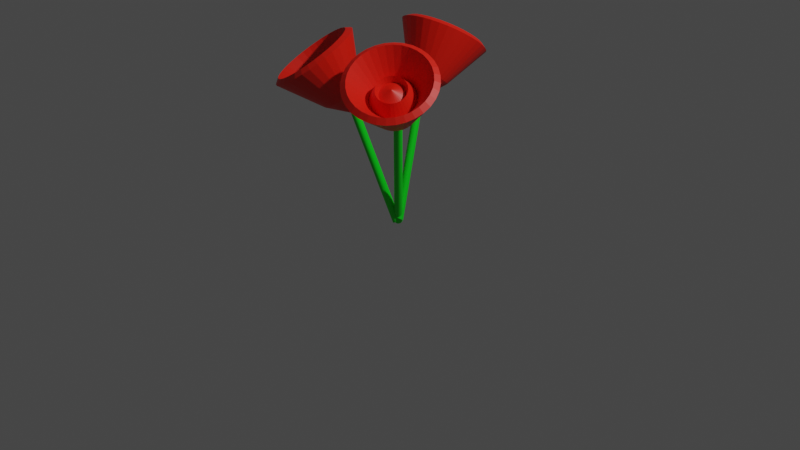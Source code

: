 # Source: FlowerOne.blend  (saved by Blender 2.82.7; exported with 4.5.12 LTS)
import bpy
from mathutils import Matrix  # noqa: F401  (used for matrix-valued properties, if any)

bpy.ops.wm.read_factory_settings(use_empty=True)
scene = bpy.context.scene
scene.name = 'Scene'

# ---- collections
col_collection = bpy.data.collections.new('Collection'); scene.collection.children.link(col_collection)

# ---- materials (node trees are filled in below, after node groups)
mat_material_001 = bpy.data.materials.new('Material.001')
mat_material_001.use_transparent_shadow = False
mat_material_002 = bpy.data.materials.new('Material.002')
mat_material_002.use_transparent_shadow = False

# ---- material node trees
mat_material_001.use_nodes = True; mat_material_001.node_tree.nodes.clear()
_N = mat_material_001.node_tree.nodes; _L = mat_material_001.node_tree.links
n0 = _N.new('ShaderNodeOutputMaterial'); n0.name = 'Material Output'; n0.location = (300, 300)
n1 = _N.new('ShaderNodeBsdfPrincipled'); n1.name = 'Principled BSDF'; n1.location = (10, 300)
n1.distribution = 'GGX'
n1.subsurface_method = 'BURLEY'
n1.inputs[0].default_value = (0.8, 0.009925, 0.000532, 1.0)
n1.inputs[3].default_value = 1.45
n1.inputs[27].default_value = (0.0, 0.0, 0.0, 1.0)
n1.inputs[28].default_value = 1.0
_L.new(n1.outputs[0], n0.inputs[0])
n0.is_active_output = True
mat_material_002.use_nodes = True; mat_material_002.node_tree.nodes.clear()
_N = mat_material_002.node_tree.nodes; _L = mat_material_002.node_tree.links
n0 = _N.new('ShaderNodeOutputMaterial'); n0.name = 'Material Output'; n0.location = (300, 300)
n1 = _N.new('ShaderNodeBsdfPrincipled'); n1.name = 'Principled BSDF'; n1.location = (10, 300)
n1.distribution = 'GGX'
n1.subsurface_method = 'BURLEY'
n1.inputs[0].default_value = (0.0, 0.8, 0.01043, 1.0)
n1.inputs[3].default_value = 1.45
n1.inputs[27].default_value = (0.0, 0.0, 0.0, 1.0)
n1.inputs[28].default_value = 1.0
_L.new(n1.outputs[0], n0.inputs[0])
n0.is_active_output = True

# ---- world
world_world = bpy.data.worlds.new('World'); scene.world = world_world
world_world.use_nodes = True; world_world.node_tree.nodes.clear()
_N = world_world.node_tree.nodes; _L = world_world.node_tree.links
n0 = _N.new('ShaderNodeOutputWorld'); n0.name = 'World Output'; n0.location = (300, 300)
n1 = _N.new('ShaderNodeBackground'); n1.name = 'Background'; n1.location = (10, 300)
n1.inputs[0].default_value = (0.05088, 0.05088, 0.05088, 1.0)
_L.new(n1.outputs[0], n0.inputs[0])
n0.is_active_output = True
world_world.color = (0.05088, 0.05088, 0.05088)
world_world.use_sun_shadow = False
world_world.sun_shadow_jitter_overblur = 0.0

# ---- cameras
cam_camera = bpy.data.cameras.new('Camera')
cam_camera.clip_end = 100.0
cam_camera.ortho_scale = 7.314

# ---- lights
light_light = bpy.data.lights.new('Light', 'POINT')
light_light.transmission_factor = 0.0
light_light.energy = 1000.0
light_light.shadow_soft_size = 0.1
light_light.shadow_maximum_resolution = 0.006
light_light.use_absolute_resolution = True

# ---- meshes
me_cylinder_001 = bpy.data.meshes.new('Cylinder.001')
me_cylinder_001.from_pydata([(0.1398, -1.087, 1.758), (0.3665, 0.05222, 1.897), (0.1397, 0.07455, 1.897), (0.5844, -0.0139, 1.897), (0.7853, -0.1213, 1.897), (0.9614, -0.2658, 1.897), (1.106, -0.4419, 1.897), (1.213, -0.6428, 1.897), (1.279, -0.8608, 1.897), (1.302, -1.087, 1.897), (1.279, -1.314, 1.897), (1.213, -1.532, 1.897), (1.106, -1.733, 1.897), (0.9614, -1.909, 1.897), (0.7853, -2.054, 1.897), (0.5844, -2.161, 1.897), (0.3665, -2.227, 1.897), (0.1397, -2.25, 1.897), (-0.08695, -2.227, 1.897), (-0.3049, -2.161, 1.897), (-0.5058, -2.054, 1.897), (-0.6819, -1.909, 1.897), (-0.8265, -1.733, 1.897), (-0.9338, -1.532, 1.897), (-1.0, -1.314, 1.897), (-1.022, -1.087, 1.897), (-1.0, -0.8608, 1.897), (-0.9338, -0.6428, 1.897), (-0.8265, -0.4419, 1.897), (-0.6819, -0.2658, 1.897), (-0.5058, -0.1213, 1.897), (-0.3049, -0.0139, 1.897), (-0.08695, 0.05222, 1.897), (0.2665, -0.4501, 1.618), (0.1397, -0.4376, 1.618), (0.3884, -0.4871, 1.618), (0.5008, -0.5471, 1.618), (0.5993, -0.628, 1.618), (0.6801, -0.7264, 1.618), (0.7402, -0.8388, 1.618), (0.7771, -0.9607, 1.618), (0.7896, -1.087, 1.618), (0.7771, -1.214, 1.618), (0.7402, -1.336, 1.618), (0.6801, -1.449, 1.618), (0.5993, -1.547, 1.618), (0.5008, -1.628, 1.618), (0.3884, -1.688, 1.618), (0.2665, -1.725, 1.618), (0.1397, -1.737, 1.618), (0.01296, -1.725, 1.618), (-0.1089, -1.688, 1.618), (-0.2213, -1.628, 1.618), (-0.3198, -1.547, 1.618), (-0.4006, -1.449, 1.618), (-0.4607, -1.336, 1.618), (-0.4976, -1.214, 1.618), (-0.5101, -1.087, 1.618), (-0.4976, -0.9607, 1.618), (-0.4607, -0.8388, 1.618), (-0.4006, -0.7264, 1.618), (-0.3198, -0.628, 1.618), (-0.2213, -0.5471, 1.618), (-0.1089, -0.4871, 1.618), (0.01297, -0.4501, 1.618), (0.2268, -0.6501, 1.761), (0.1397, -0.6415, 1.761), (0.3104, -0.6754, 1.761), (0.3875, -0.7167, 1.761), (0.4551, -0.7721, 1.761), (0.5106, -0.8397, 1.761), (0.5518, -0.9168, 1.761), (0.5772, -1.0, 1.761), (0.5858, -1.087, 1.761), (0.5772, -1.175, 1.761), (0.5518, -1.258, 1.761), (0.5106, -1.335, 1.761), (0.4551, -1.403, 1.761), (0.3875, -1.458, 1.761), (0.3104, -1.5, 1.761), (0.2268, -1.525, 1.761), (0.1397, -1.533, 1.761), (0.05274, -1.525, 1.761), (-0.03093, -1.5, 1.761), (-0.108, -1.458, 1.761), (-0.1756, -1.403, 1.761), (-0.2311, -1.335, 1.761), (-0.2723, -1.258, 1.761), (-0.2977, -1.175, 1.761), (-0.3063, -1.087, 1.761), (-0.2977, -1.0, 1.761), (-0.2723, -0.9168, 1.761), (-0.2311, -0.8397, 1.761), (-0.1756, -0.7721, 1.761), (-0.108, -0.7167, 1.761), (-0.03093, -0.6754, 1.761), (0.05274, -0.6501, 1.761), (0.211, -0.7291, 1.693), (0.1397, -0.722, 1.693), (0.2796, -0.7499, 1.693), (0.3428, -0.7836, 1.693), (0.3982, -0.8291, 1.693), (0.4436, -0.8845, 1.693), (0.4774, -0.9476, 1.693), (0.4982, -1.016, 1.693), (0.5052, -1.087, 1.693), (0.4982, -1.159, 1.693), (0.4774, -1.227, 1.693), (0.4436, -1.291, 1.693), (0.3982, -1.346, 1.693), (0.3428, -1.391, 1.693), (0.2796, -1.425, 1.693), (0.211, -1.446, 1.693), (0.1397, -1.453, 1.693), (0.06845, -1.446, 1.693), (-0.0001006, -1.425, 1.693), (-0.06328, -1.391, 1.693), (-0.1187, -1.346, 1.693), (-0.1641, -1.291, 1.693), (-0.1979, -1.227, 1.693), (-0.2187, -1.159, 1.693), (-0.2257, -1.087, 1.693), (-0.2187, -1.016, 1.693), (-0.1979, -0.9476, 1.693), (-0.1641, -0.8845, 1.693), (-0.1187, -0.8291, 1.693), (-0.06328, -0.7836, 1.693), (-0.0001, -0.7499, 1.693), (0.06846, -0.7291, 1.693), (0.1398, -0.964, 1.211), (0.1398, 0.2352, 1.858), (0.3978, 0.2098, 1.858), (0.1638, -0.9664, 1.211), (0.6459, 0.1346, 1.858), (0.187, -0.9734, 1.211), (0.8746, 0.01233, 1.858), (0.2084, -0.9848, 1.211), (1.075, -0.1522, 1.858), (0.2271, -1.0, 1.211), (1.24, -0.3526, 1.858), (0.2424, -1.019, 1.211), (1.362, -0.5813, 1.858), (0.2538, -1.04, 1.211), (1.437, -0.8294, 1.858), (0.2609, -1.063, 1.211), (1.462, -1.087, 1.858), (0.2632, -1.087, 1.211), (1.437, -1.346, 1.858), (0.2609, -1.112, 1.211), (1.362, -1.594, 1.858), (0.2538, -1.135, 1.211), (1.24, -1.822, 1.858), (0.2424, -1.156, 1.211), (1.075, -2.023, 1.858), (0.2271, -1.175, 1.211), (0.8746, -2.187, 1.858), (0.2084, -1.19, 1.211), (0.6459, -2.31, 1.858), (0.187, -1.202, 1.211), (0.3978, -2.385, 1.858), (0.1638, -1.209, 1.211), (0.1397, -2.41, 1.858), (0.1398, -1.211, 1.211), (-0.1183, -2.385, 1.858), (0.1157, -1.209, 1.211), (-0.3664, -2.31, 1.858), (0.09249, -1.202, 1.211), (-0.5951, -2.187, 1.858), (0.07114, -1.19, 1.211), (-0.7956, -2.023, 1.858), (0.05243, -1.175, 1.211), (-0.9601, -1.822, 1.858), (0.03707, -1.156, 1.211), (-1.082, -1.594, 1.858), (0.02566, -1.135, 1.211), (-1.158, -1.346, 1.858), (0.01864, -1.112, 1.211), (-1.183, -1.087, 1.858), (0.01626, -1.087, 1.211), (-1.158, -0.8294, 1.858), (0.01864, -1.063, 1.211), (-1.082, -0.5813, 1.858), (0.02566, -1.04, 1.211), (-0.9601, -0.3526, 1.858), (0.03708, -1.019, 1.211), (-0.7956, -0.1522, 1.858), (0.05243, -1.0, 1.211), (-0.5951, 0.01233, 1.858), (0.07114, -0.9848, 1.211), (-0.3664, 0.1346, 1.858), (0.09249, -0.9734, 1.211), (-0.1183, 0.2098, 1.858), (0.1157, -0.9664, 1.211), (0.1398, -0.4677, 1.409), (0.2607, -0.4796, 1.409), (0.3769, -0.5148, 1.409), (0.4841, -0.5721, 1.409), (0.578, -0.6492, 1.409), (0.7477, -0.9666, 1.409), (0.7596, -1.087, 1.409), (0.7477, -1.208, 1.409), (0.7124, -1.325, 1.409), (0.6551, -1.432, 1.409), (0.578, -1.526, 1.409), (-0.4329, -1.325, 1.409), (-0.4682, -1.208, 1.409), (-0.3756, -1.432, 1.409), (-0.4682, -0.9666, 1.409), (-0.4329, -0.8503, 1.409), (-0.2046, -0.5721, 1.409), (-0.09745, -0.5148, 1.409), (-0.2985, -0.6492, 1.409), (0.01883, -0.4796, 1.409), (-0.3756, -0.7431, 1.409), (0.6551, -0.7431, 1.409), (0.2607, -1.695, 1.409), (0.1397, -1.707, 1.409), (0.01883, -1.695, 1.409), (-0.09745, -1.66, 1.409), (-0.2046, -1.603, 1.409), (-0.2985, -1.526, 1.409), (-0.4801, -1.087, 1.409), (0.7124, -0.8503, 1.409), (0.4841, -1.603, 1.409), (0.3769, -1.66, 1.409), (-2.98e-08, 3.576e-07, 0.0), (0.08732, 0.08732, -4.47e-08), (-4.47e-08, 0.1235, -4.47e-08), (0.1027, 0.06861, -4.47e-08), (0.1211, -0.02409, -4.47e-08), (0.1027, -0.06861, -4.47e-08), (0.04726, -0.1141, -4.47e-08), (-4.47e-08, -0.1235, -4.47e-08), (-0.04726, -0.1141, -4.47e-08), (-0.08732, -0.08732, -4.47e-08), (-0.1211, -0.02409, -4.47e-08), (-0.1141, 0.04726, -4.47e-08), (-0.1027, 0.06861, -4.47e-08), (-0.04726, 0.1141, -4.47e-08), (0.02409, 0.1211, -4.47e-08), (0.04726, 0.1141, -4.47e-08), (0.06861, 0.1027, -4.47e-08), (0.1141, 0.04726, -4.47e-08), (0.1211, 0.02409, -4.47e-08), (0.1235, 0.0, -4.47e-08), (0.1141, -0.04726, -4.47e-08), (0.08732, -0.08732, -4.47e-08), (0.06861, -0.1027, -4.47e-08), (0.02409, -0.1211, -4.47e-08), (-0.02409, -0.1211, -4.47e-08), (-0.06861, -0.1027, -4.47e-08), (-0.1027, -0.06861, -4.47e-08), (-0.1141, -0.04726, -4.47e-08), (-0.1235, 0.0, -4.47e-08), (-0.1211, 0.02409, -4.47e-08), (-0.08732, 0.08732, -4.47e-08), (-0.06861, 0.1027, -4.47e-08), (-0.02409, 0.1211, -4.47e-08), (2.361, -3.524, 0.9949), (2.653, -4.31, 0.6874), (2.841, -4.183, 0.6802), (2.463, -4.419, 0.7085), (2.277, -4.504, 0.7426), (2.103, -4.564, 0.7884), (1.947, -4.596, 0.8442), (1.816, -4.597, 0.9078), (1.715, -4.57, 0.9767), (1.646, -4.513, 1.048), (1.614, -4.431, 1.12), (1.619, -4.325, 1.189), (1.662, -4.2, 1.252), (1.739, -4.061, 1.308), (1.849, -3.912, 1.353), (1.988, -3.761, 1.387), (2.149, -3.612, 1.408), (2.327, -3.471, 1.414), (2.515, -3.344, 1.407), (2.705, -3.236, 1.386), (2.891, -3.15, 1.352), (3.065, -3.09, 1.306), (3.221, -3.059, 1.25), (3.352, -3.057, 1.187), (3.454, -3.084, 1.118), (3.522, -3.141, 1.046), (3.554, -3.223, 0.9747), (3.549, -3.329, 0.9059), (3.507, -3.454, 0.8425), (3.429, -3.593, 0.787), (3.319, -3.742, 0.7415), (3.18, -3.893, 0.7077), (3.019, -4.042, 0.687), (2.176, -3.488, 0.7408), (2.281, -3.417, 0.7367), (2.069, -3.548, 0.7526), (1.965, -3.596, 0.7716), (1.868, -3.63, 0.7973), (1.781, -3.647, 0.8284), (1.707, -3.648, 0.864), (1.651, -3.633, 0.9025), (1.613, -3.601, 0.9426), (1.595, -3.555, 0.9827), (1.597, -3.496, 1.021), (1.621, -3.426, 1.057), (1.664, -3.348, 1.088), (1.726, -3.265, 1.113), (1.803, -3.181, 1.132), (1.894, -3.097, 1.144), (1.993, -3.019, 1.147), (2.098, -2.947, 1.143), (2.205, -2.887, 1.132), (2.309, -2.839, 1.112), (2.406, -2.805, 1.087), (2.493, -2.788, 1.056), (2.566, -2.787, 1.02), (2.623, -2.802, 0.9815), (2.661, -2.834, 0.9415), (2.679, -2.88, 0.9014), (2.676, -2.939, 0.8629), (2.653, -3.009, 0.8275), (2.609, -3.087, 0.7964), (2.548, -3.17, 0.771), (2.47, -3.255, 0.7521), (2.38, -3.338, 0.7405), (2.392, -3.715, 0.8578), (2.465, -3.666, 0.855), (2.319, -3.757, 0.8659), (2.248, -3.79, 0.879), (2.181, -3.813, 0.8966), (2.121, -3.825, 0.918), (2.071, -3.825, 0.9424), (2.032, -3.815, 0.9688), (2.006, -3.793, 0.9963), (1.994, -3.761, 1.024), (1.996, -3.721, 1.05), (2.012, -3.673, 1.075), (2.042, -3.619, 1.096), (2.084, -3.562, 1.113), (2.137, -3.504, 1.126), (2.199, -3.447, 1.134), (2.267, -3.393, 1.137), (2.339, -3.344, 1.134), (2.412, -3.303, 1.126), (2.484, -3.27, 1.113), (2.551, -3.247, 1.095), (2.61, -3.235, 1.074), (2.661, -3.234, 1.049), (2.7, -3.245, 1.023), (2.726, -3.266, 0.9955), (2.738, -3.298, 0.9681), (2.736, -3.339, 0.9417), (2.72, -3.387, 0.9173), (2.69, -3.44, 0.896), (2.648, -3.497, 0.8786), (2.595, -3.555, 0.8656), (2.533, -3.612, 0.8577), (2.279, -3.533, 0.8571), (2.338, -3.493, 0.8549), (2.219, -3.567, 0.8638), (2.16, -3.594, 0.8745), (2.106, -3.613, 0.8889), (2.057, -3.623, 0.9064), (2.016, -3.624, 0.9264), (1.984, -3.615, 0.9481), (1.962, -3.597, 0.9706), (1.952, -3.571, 0.9932), (1.954, -3.538, 1.015), (1.967, -3.499, 1.035), (1.991, -3.455, 1.052), (2.026, -3.408, 1.066), (2.07, -3.36, 1.077), (2.12, -3.314, 1.084), (2.176, -3.269, 1.086), (2.235, -3.229, 1.083), (2.295, -3.195, 1.077), (2.354, -3.168, 1.066), (2.408, -3.15, 1.052), (2.457, -3.14, 1.034), (2.499, -3.139, 1.014), (2.531, -3.148, 0.9925), (2.552, -3.165, 0.97), (2.562, -3.191, 0.9475), (2.56, -3.225, 0.9258), (2.547, -3.264, 0.9059), (2.523, -3.308, 0.8884), (2.488, -3.354, 0.8741), (2.445, -3.402, 0.8635), (2.394, -3.449, 0.857), (1.512, -2.366, 0.7494), (2.815, -4.149, 0.615), (2.602, -4.293, 0.6232), (1.492, -2.379, 0.7501), (2.385, -4.417, 0.6472), (1.471, -2.391, 0.7524), (2.173, -4.514, 0.686), (1.452, -2.4, 0.756), (1.975, -4.582, 0.7382), (1.433, -2.406, 0.7609), (1.798, -4.618, 0.8017), (1.417, -2.41, 0.7668), (1.649, -4.62, 0.874), (1.403, -2.41, 0.7736), (1.533, -4.589, 0.9525), (1.392, -2.407, 0.7809), (1.455, -4.525, 1.034), (1.385, -2.401, 0.7885), (1.419, -4.431, 1.116), (1.381, -2.392, 0.7961), (1.425, -4.31, 1.194), (1.382, -2.381, 0.8034), (1.473, -4.168, 1.266), (1.386, -2.368, 0.8102), (1.561, -4.009, 1.329), (1.395, -2.353, 0.8161), (1.686, -3.841, 1.381), (1.406, -2.337, 0.8209), (1.844, -3.668, 1.419), (1.421, -2.321, 0.8245), (2.027, -3.498, 1.443), (1.438, -2.305, 0.8267), (2.23, -3.338, 1.451), (1.457, -2.29, 0.8274), (2.444, -3.194, 1.442), (1.477, -2.277, 0.8266), (2.661, -3.07, 1.418), (1.497, -2.265, 0.8244), (2.872, -2.972, 1.38), (1.517, -2.256, 0.8208), (3.071, -2.904, 1.328), (1.535, -2.25, 0.8159), (3.248, -2.869, 1.264), (1.552, -2.246, 0.81), (3.397, -2.867, 1.192), (1.566, -2.246, 0.8032), (3.512, -2.898, 1.113), (1.577, -2.249, 0.7959), (3.59, -2.962, 1.032), (1.584, -2.255, 0.7883), (3.627, -3.056, 0.9502), (1.587, -2.264, 0.7807), (3.621, -3.177, 0.8719), (1.587, -2.275, 0.7734), (3.573, -3.319, 0.7997), (1.582, -2.288, 0.7666), (3.484, -3.478, 0.7365), (1.574, -2.303, 0.7607), (3.359, -3.646, 0.6847), (1.562, -2.319, 0.7559), (3.202, -3.819, 0.6463), (1.548, -2.335, 0.7523), (3.018, -3.988, 0.6228), (1.531, -2.351, 0.7501), (1.939, -2.95, 0.6672), (1.838, -3.018, 0.6711), (1.737, -3.076, 0.6824), (1.638, -3.122, 0.7005), (1.545, -3.154, 0.725), (1.338, -3.156, 0.8254), (1.301, -3.126, 0.8636), (1.284, -3.082, 0.9018), (1.287, -3.026, 0.9385), (1.309, -2.959, 0.9723), (1.351, -2.885, 1.002), (2.211, -2.349, 0.9375), (2.265, -2.364, 0.9007), (2.141, -2.35, 0.9714), (2.319, -2.438, 0.8243), (2.316, -2.495, 0.7876), (2.193, -2.715, 0.6999), (2.12, -2.796, 0.6819), (2.252, -2.636, 0.7242), (2.034, -2.875, 0.6709), (2.294, -2.561, 0.7538), (1.462, -3.17, 0.7547), (1.569, -2.646, 1.055), (1.664, -2.571, 1.059), (1.765, -2.503, 1.055), (1.866, -2.445, 1.044), (1.965, -2.399, 1.026), (2.058, -2.367, 1.001), (2.302, -2.394, 0.8625), (1.392, -3.171, 0.7886), (1.41, -2.806, 1.026), (1.483, -2.725, 1.044), (-0.1066, 0.07169, -0.01306), (-0.1577, -0.006632, -0.04057), (-0.07923, 0.03386, -0.05208), (-0.1742, -0.009971, -0.03465), (-0.2096, 0.007534, -0.005343), (-0.2046, 0.03206, 0.008704), (-0.1699, 0.07873, 0.02302), (-0.1339, 0.1095, 0.02595), (-0.09366, 0.1345, 0.02294), (-0.05541, 0.15, 0.01445), (-0.01416, 0.1506, -0.005558), (-0.004041, 0.1246, -0.02809), (-0.008526, 0.1113, -0.03483), (-0.04318, 0.06465, -0.04915), (-0.0992, 0.02036, -0.0513), (-0.1194, 0.00883, -0.04906), (-0.1392, -0.000284, -0.04544), (-0.1882, -0.01017, -0.02789), (-0.199, -0.007225, -0.02057), (-0.2062, -0.001247, -0.01295), (-0.2091, 0.01878, 0.001969), (-0.1963, 0.04686, 0.0146), (-0.1846, 0.06262, 0.01944), (-0.1528, 0.09456, 0.02522), (-0.1139, 0.123, 0.02518), (-0.07391, 0.1437, 0.01932), (-0.03888, 0.1534, 0.008522), (-0.02495, 0.1536, 0.001766), (-0.006911, 0.1446, -0.01317), (-0.003495, 0.1358, -0.02078), (-0.01678, 0.09652, -0.04073), (-0.02848, 0.08076, -0.04556), (-0.06032, 0.04882, -0.05135), (-0.3928, -4.215, 1.05), (-1.534, -4.57, 0.949), (-1.432, -4.687, 0.8922), (-1.596, -4.452, 1.012), (-1.615, -4.339, 1.079), (-1.59, -4.234, 1.148), (-1.522, -4.142, 1.215), (-1.414, -4.066, 1.278), (-1.271, -4.009, 1.336), (-1.097, -3.973, 1.384), (-0.8991, -3.96, 1.423), (-0.6852, -3.97, 1.449), (-0.4634, -4.003, 1.463), (-0.2422, -4.058, 1.463), (-0.03006, -4.131, 1.45), (0.1648, -4.222, 1.424), (0.3349, -4.325, 1.386), (0.4738, -4.437, 1.338), (0.576, -4.555, 1.281), (0.6377, -4.672, 1.218), (0.6565, -4.786, 1.151), (0.6316, -4.89, 1.083), (0.564, -4.983, 1.015), (0.4564, -5.059, 0.9519), (0.3128, -5.116, 0.8948), (0.1388, -5.151, 0.8461), (-0.05893, -5.164, 0.8078), (-0.2728, -5.154, 0.7813), (-0.4947, -5.121, 0.7676), (-0.7159, -5.067, 0.7673), (-0.928, -4.993, 0.7803), (-1.123, -4.903, 0.8062), (-1.293, -4.799, 0.844), (-0.8959, -3.868, 0.8906), (-0.8387, -3.934, 0.8588), (-0.9304, -3.802, 0.9259), (-0.9409, -3.739, 0.9634), (-0.927, -3.68, 1.002), (-0.8892, -3.629, 1.039), (-0.829, -3.586, 1.075), (-0.7487, -3.554, 1.107), (-0.6514, -3.535, 1.134), (-0.5408, -3.527, 1.155), (-0.4212, -3.533, 1.17), (-0.2971, -3.551, 1.178), (-0.1734, -3.582, 1.178), (-0.05476, -3.623, 1.171), (0.05422, -3.673, 1.156), (0.1494, -3.731, 1.135), (0.227, -3.794, 1.108), (0.2842, -3.86, 1.076), (0.3187, -3.926, 1.041), (0.3292, -3.989, 1.004), (0.3153, -4.047, 0.9653), (0.2775, -4.099, 0.9277), (0.2173, -4.142, 0.8922), (0.137, -4.173, 0.8603), (0.03969, -4.193, 0.833), (-0.0709, -4.201, 0.8116), (-0.1905, -4.195, 0.7968), (-0.3146, -4.177, 0.7891), (-0.4383, -4.146, 0.7889), (-0.5569, -4.105, 0.7962), (-0.6659, -4.054, 0.8107), (-0.7611, -3.997, 0.8319), (-0.7995, -4.224, 0.9872), (-0.7602, -4.269, 0.9654), (-0.8231, -4.179, 1.011), (-0.8303, -4.136, 1.037), (-0.8208, -4.096, 1.063), (-0.7949, -4.06, 1.089), (-0.7536, -4.031, 1.114), (-0.6985, -4.009, 1.136), (-0.6317, -3.996, 1.154), (-0.5558, -3.991, 1.169), (-0.4737, -3.994, 1.179), (-0.3885, -4.007, 1.184), (-0.3036, -4.028, 1.184), (-0.2222, -4.056, 1.179), (-0.1474, -4.091, 1.17), (-0.08213, -4.13, 1.155), (-0.02884, -4.174, 1.137), (0.0104, -4.219, 1.115), (0.03407, -4.264, 1.09), (0.04128, -4.307, 1.065), (0.03173, -4.348, 1.038), (0.005807, -4.383, 1.013), (-0.0355, -4.412, 0.9883), (-0.09061, -4.434, 0.9664), (-0.1574, -4.448, 0.9477), (-0.2333, -4.453, 0.933), (-0.3154, -4.449, 0.9228), (-0.4005, -4.436, 0.9175), (-0.4854, -4.415, 0.9174), (-0.5669, -4.387, 0.9224), (-0.6416, -4.352, 0.9324), (-0.7069, -4.313, 0.9469), (-0.6842, -4.054, 0.9666), (-0.652, -4.091, 0.9488), (-0.7036, -4.017, 0.9865), (-0.7095, -3.981, 1.008), (-0.7016, -3.948, 1.029), (-0.6804, -3.919, 1.05), (-0.6466, -3.895, 1.07), (-0.6014, -3.878, 1.088), (-0.5467, -3.866, 1.104), (-0.4845, -3.862, 1.116), (-0.4172, -3.865, 1.124), (-0.3475, -3.876, 1.128), (-0.2779, -3.893, 1.128), (-0.2112, -3.916, 1.124), (-0.1499, -3.944, 1.116), (-0.09639, -3.977, 1.104), (-0.05273, -4.012, 1.089), (-0.02058, -4.049, 1.071), (-0.001176, -4.086, 1.051), (0.004727, -4.122, 1.03), (-0.003093, -4.155, 1.009), (-0.02434, -4.184, 0.9875), (-0.05818, -4.208, 0.9675), (-0.1033, -4.226, 0.9496), (-0.1581, -4.237, 0.9343), (-0.2203, -4.241, 0.9222), (-0.2875, -4.238, 0.9139), (-0.3573, -4.227, 0.9096), (-0.4269, -4.21, 0.9095), (-0.4936, -4.187, 0.9136), (-0.5548, -4.159, 0.9217), (-0.6083, -4.126, 0.9336), (-0.1543, -2.858, 0.7677), (-1.54, -4.608, 0.8433), (-1.656, -4.475, 0.908), (-0.1652, -2.845, 0.7737), (-1.726, -4.341, 0.9799), (-0.1717, -2.833, 0.7804), (-1.748, -4.212, 1.056), (-0.1737, -2.821, 0.7875), (-1.719, -4.093, 1.134), (-0.1711, -2.81, 0.7948), (-1.643, -3.988, 1.211), (-0.1639, -2.8, 0.802), (-1.52, -3.901, 1.283), (-0.1525, -2.792, 0.8087), (-1.357, -3.837, 1.348), (-0.1372, -2.786, 0.8148), (-1.159, -3.796, 1.403), (-0.1187, -2.782, 0.8199), (-0.9335, -3.781, 1.447), (-0.09771, -2.781, 0.824), (-0.69, -3.793, 1.477), (-0.07498, -2.782, 0.8268), (-0.4375, -3.83, 1.493), (-0.05141, -2.785, 0.8283), (-0.1857, -3.892, 1.493), (-0.0279, -2.791, 0.8283), (0.05578, -3.976, 1.478), (-0.005361, -2.799, 0.8269), (0.2776, -4.079, 1.449), (0.01535, -2.808, 0.8242), (0.4712, -4.196, 1.406), (0.03343, -2.819, 0.8202), (0.6293, -4.324, 1.351), (0.04818, -2.831, 0.815), (0.7457, -4.458, 1.286), (0.05904, -2.844, 0.809), (0.8159, -4.592, 1.214), (0.0656, -2.856, 0.8023), (0.8372, -4.721, 1.138), (0.06759, -2.868, 0.7952), (0.8089, -4.84, 1.06), (0.06495, -2.88, 0.7879), (0.732, -4.945, 0.9835), (0.05777, -2.889, 0.7807), (0.6095, -5.031, 0.9113), (0.04634, -2.897, 0.774), (0.4461, -5.096, 0.8462), (0.03108, -2.903, 0.7679), (0.248, -5.137, 0.7908), (0.01259, -2.907, 0.7628), (0.02292, -5.152, 0.7472), (-0.008429, -2.909, 0.7587), (-0.2206, -5.14, 0.717), (-0.03116, -2.908, 0.7559), (-0.4731, -5.103, 0.7015), (-0.05473, -2.904, 0.7544), (-0.7249, -5.041, 0.7011), (-0.07824, -2.898, 0.7544), (-0.9663, -4.957, 0.7159), (-0.1008, -2.89, 0.7558), (-1.188, -4.854, 0.7454), (-0.1215, -2.881, 0.7585), (-1.382, -4.736, 0.7885), (-0.1396, -2.87, 0.7625), (-0.6842, -3.407, 0.7658), (-0.7387, -3.344, 0.7961), (-0.7716, -3.281, 0.8298), (-0.7816, -3.221, 0.8656), (-0.7683, -3.165, 0.9021), (-0.5983, -3.045, 1.002), (-0.5055, -3.026, 1.028), (-0.4, -3.019, 1.049), (-0.2859, -3.024, 1.063), (-0.1676, -3.042, 1.07), (-0.0496, -3.071, 1.07), (0.323, -3.605, 0.7977), (0.2464, -3.635, 0.7672), (0.3804, -3.564, 0.8315), (0.04815, -3.661, 0.7208), (-0.06595, -3.656, 0.7066), (-0.4154, -3.57, 0.7061), (-0.5194, -3.522, 0.72), (-0.3023, -3.609, 0.6992), (-0.6101, -3.467, 0.7401), (-0.1843, -3.638, 0.6993), (-0.7323, -3.116, 0.938), (0.2582, -3.214, 1.029), (0.3323, -3.274, 1.004), (0.3868, -3.336, 0.9734), (0.4197, -3.399, 0.9397), (0.4297, -3.459, 0.9039), (0.4165, -3.515, 0.8674), (0.1536, -3.654, 0.7412), (-0.6749, -3.075, 0.9718), (0.06355, -3.11, 1.063), (0.1675, -3.158, 1.05), (-0.1174, 0.004428, -0.02223), (-0.2354, 0.03931, -0.01876), (-0.2186, -0.008828, -0.04592), (-0.2282, 0.0491, -0.01162), (-0.162, 0.0684, 0.01044), (-0.1157, 0.06383, 0.01471), (-0.04894, 0.04063, 0.0106), (-0.01611, 0.01768, 0.001466), (0.001313, -0.007274, -0.01128), (0.0006652, -0.03045, -0.02569), (-0.03321, -0.05437, -0.04565), (-0.09544, -0.05846, -0.05771), (-0.119, -0.05497, -0.05917), (-0.1858, -0.03177, -0.05506), (-0.2295, 0.003637, -0.03989), (-0.236, 0.01613, -0.03318), (-0.238, 0.02818, -0.02604), (-0.2168, 0.05717, -0.004878), (-0.2015, 0.06322, 0.001194), (-0.183, 0.06701, 0.006365), (-0.1393, 0.06732, 0.01326), (-0.09219, 0.05805, 0.01474), (-0.06965, 0.05022, 0.01336), (-0.03086, 0.02964, 0.006589), (-0.005242, 0.005221, -0.004568), (0.003308, -0.01932, -0.01841), (-0.006513, -0.04024, -0.03284), (-0.01795, -0.04832, -0.03958), (-0.0517, -0.05815, -0.05082), (-0.07271, -0.05954, -0.05489), (-0.1425, -0.0492, -0.0592), (-0.1651, -0.04136, -0.05781), (-0.2039, -0.02078, -0.05104)], [], [(222, 141, 143, 198), (129, 132, 239, 227), (7, 141, 139, 6), (214, 139, 141, 222), (190, 192, 257, 238), (6, 139, 137, 5), (197, 137, 139, 214), (158, 160, 248, 231), (5, 137, 135, 4), (196, 135, 137, 197), (186, 188, 256, 255), (4, 135, 133, 3), (195, 133, 135, 196), (156, 158, 231, 247), (3, 133, 131, 1), (194, 131, 133, 195), (188, 190, 238, 256), (1, 131, 130, 2), (193, 130, 131, 194), (34, 33, 1, 2), (33, 35, 3, 1), (35, 36, 4, 3), (36, 37, 5, 4), (37, 38, 6, 5), (38, 39, 7, 6), (39, 40, 8, 7), (40, 41, 9, 8), (41, 42, 10, 9), (42, 43, 11, 10), (43, 44, 12, 11), (44, 45, 13, 12), (45, 46, 14, 13), (46, 47, 15, 14), (47, 48, 16, 15), (48, 49, 17, 16), (49, 50, 18, 17), (50, 51, 19, 18), (51, 52, 20, 19), (52, 53, 21, 20), (53, 54, 22, 21), (54, 55, 23, 22), (55, 56, 24, 23), (56, 57, 25, 24), (57, 58, 26, 25), (58, 59, 27, 26), (59, 60, 28, 27), (60, 61, 29, 28), (61, 62, 30, 29), (62, 63, 31, 30), (63, 64, 32, 31), (64, 34, 2, 32), (66, 65, 33, 34), (65, 67, 35, 33), (67, 68, 36, 35), (68, 69, 37, 36), (69, 70, 38, 37), (70, 71, 39, 38), (71, 72, 40, 39), (72, 73, 41, 40), (73, 74, 42, 41), (74, 75, 43, 42), (75, 76, 44, 43), (76, 77, 45, 44), (77, 78, 46, 45), (78, 79, 47, 46), (79, 80, 48, 47), (80, 81, 49, 48), (81, 82, 50, 49), (82, 83, 51, 50), (83, 84, 52, 51), (84, 85, 53, 52), (85, 86, 54, 53), (86, 87, 55, 54), (87, 88, 56, 55), (88, 89, 57, 56), (89, 90, 58, 57), (90, 91, 59, 58), (91, 92, 60, 59), (92, 93, 61, 60), (93, 94, 62, 61), (94, 95, 63, 62), (95, 96, 64, 63), (96, 66, 34, 64), (98, 97, 65, 66), (97, 99, 67, 65), (99, 100, 68, 67), (100, 101, 69, 68), (101, 102, 70, 69), (102, 103, 71, 70), (103, 104, 72, 71), (104, 105, 73, 72), (105, 106, 74, 73), (106, 107, 75, 74), (107, 108, 76, 75), (108, 109, 77, 76), (109, 110, 78, 77), (110, 111, 79, 78), (111, 112, 80, 79), (112, 113, 81, 80), (113, 114, 82, 81), (114, 115, 83, 82), (115, 116, 84, 83), (116, 117, 85, 84), (117, 118, 86, 85), (118, 119, 87, 86), (119, 120, 88, 87), (120, 121, 89, 88), (121, 122, 90, 89), (122, 123, 91, 90), (123, 124, 92, 91), (124, 125, 93, 92), (125, 126, 94, 93), (126, 127, 95, 94), (127, 128, 96, 95), (128, 98, 66, 96), (0, 97, 98), (0, 99, 97), (0, 100, 99), (0, 101, 100), (0, 102, 101), (0, 103, 102), (0, 104, 103), (0, 105, 104), (0, 106, 105), (0, 107, 106), (0, 108, 107), (0, 109, 108), (0, 110, 109), (0, 111, 110), (0, 112, 111), (0, 113, 112), (0, 114, 113), (0, 115, 114), (0, 116, 115), (0, 117, 116), (0, 118, 117), (0, 119, 118), (0, 120, 119), (0, 121, 120), (0, 122, 121), (0, 123, 122), (0, 124, 123), (0, 125, 124), (0, 126, 125), (0, 127, 126), (0, 128, 127), (0, 98, 128), (8, 143, 141, 7), (142, 144, 243, 242), (198, 143, 145, 199), (9, 145, 143, 8), (180, 182, 236, 254), (199, 145, 147, 200), (10, 147, 145, 9), (140, 142, 242, 228), (200, 147, 149, 201), (11, 149, 147, 10), (172, 174, 252, 251), (201, 149, 151, 202), (12, 151, 149, 11), (184, 186, 255, 237), (202, 151, 153, 203), (13, 153, 151, 12), (174, 176, 235, 252), (203, 153, 155, 223), (14, 155, 153, 13), (178, 180, 254, 253), (223, 155, 157, 224), (15, 157, 155, 14), (152, 154, 246, 230), (224, 157, 159, 215), (16, 159, 157, 15), (170, 172, 251, 234), (215, 159, 161, 216), (17, 161, 159, 16), (150, 152, 230, 245), (216, 161, 163, 217), (18, 163, 161, 17), (166, 168, 250, 233), (217, 163, 165, 218), (19, 165, 163, 18), (148, 150, 245, 229), (218, 165, 167, 219), (20, 167, 165, 19), (162, 164, 249, 232), (219, 167, 169, 220), (21, 169, 167, 20), (192, 129, 227, 257), (220, 169, 171, 206), (22, 171, 169, 21), (144, 146, 244, 243), (206, 171, 173, 204), (23, 173, 171, 22), (160, 162, 232, 248), (204, 173, 175, 205), (24, 175, 173, 23), (154, 156, 247, 246), (205, 175, 177, 221), (25, 177, 175, 24), (134, 136, 241, 240), (221, 177, 179, 207), (26, 179, 177, 25), (146, 148, 229, 244), (207, 179, 181, 208), (27, 181, 179, 26), (176, 178, 253, 235), (208, 181, 183, 213), (28, 183, 181, 27), (136, 138, 226, 241), (213, 183, 185, 211), (29, 185, 183, 28), (138, 140, 228, 226), (211, 185, 187, 209), (30, 187, 185, 29), (168, 170, 234, 250), (209, 187, 189, 210), (31, 189, 187, 30), (132, 134, 240, 239), (210, 189, 191, 212), (32, 191, 189, 31), (182, 184, 237, 236), (212, 191, 130, 193), (2, 130, 191, 32), (164, 166, 233, 249), (132, 129, 193, 194), (134, 132, 194, 195), (138, 136, 196, 197), (136, 134, 195, 196), (146, 144, 198, 199), (150, 148, 200, 201), (152, 150, 201, 202), (154, 152, 202, 203), (176, 174, 204, 205), (174, 172, 206, 204), (182, 180, 207, 208), (190, 188, 209, 210), (188, 186, 211, 209), (192, 190, 210, 212), (184, 182, 208, 213), (140, 138, 197, 214), (148, 146, 199, 200), (162, 160, 215, 216), (164, 162, 216, 217), (168, 166, 218, 219), (172, 170, 220, 206), (180, 178, 221, 207), (186, 184, 213, 211), (142, 140, 214, 222), (144, 142, 222, 198), (158, 156, 223, 224), (160, 158, 224, 215), (166, 164, 217, 218), (170, 168, 219, 220), (178, 176, 205, 221), (156, 154, 203, 223), (129, 192, 212, 193), (225, 228, 242), (225, 226, 228), (225, 241, 226), (225, 240, 241), (225, 239, 240), (225, 227, 239), (225, 242, 243), (225, 243, 244), (225, 244, 229), (225, 229, 245), (225, 245, 230), (225, 230, 246), (225, 246, 247), (225, 247, 231), (225, 231, 248), (225, 248, 232), (225, 232, 249), (225, 249, 233), (225, 233, 250), (225, 250, 234), (225, 234, 251), (225, 251, 252), (225, 252, 235), (225, 235, 253), (225, 253, 254), (225, 254, 236), (225, 236, 237), (225, 237, 255), (225, 255, 256), (225, 256, 238), (225, 238, 257), (225, 257, 227), (480, 399, 401, 456), (387, 390, 497, 485), (265, 399, 397, 264), (472, 397, 399, 480), (448, 450, 515, 496), (264, 397, 395, 263), (455, 395, 397, 472), (416, 418, 506, 489), (263, 395, 393, 262), (454, 393, 395, 455), (444, 446, 514, 513), (262, 393, 391, 261), (453, 391, 393, 454), (414, 416, 489, 505), (261, 391, 389, 259), (452, 389, 391, 453), (446, 448, 496, 514), (259, 389, 388, 260), (451, 388, 389, 452), (292, 291, 259, 260), (291, 293, 261, 259), (293, 294, 262, 261), (294, 295, 263, 262), (295, 296, 264, 263), (296, 297, 265, 264), (297, 298, 266, 265), (298, 299, 267, 266), (299, 300, 268, 267), (300, 301, 269, 268), (301, 302, 270, 269), (302, 303, 271, 270), (303, 304, 272, 271), (304, 305, 273, 272), (305, 306, 274, 273), (306, 307, 275, 274), (307, 308, 276, 275), (308, 309, 277, 276), (309, 310, 278, 277), (310, 311, 279, 278), (311, 312, 280, 279), (312, 313, 281, 280), (313, 314, 282, 281), (314, 315, 283, 282), (315, 316, 284, 283), (316, 317, 285, 284), (317, 318, 286, 285), (318, 319, 287, 286), (319, 320, 288, 287), (320, 321, 289, 288), (321, 322, 290, 289), (322, 292, 260, 290), (324, 323, 291, 292), (323, 325, 293, 291), (325, 326, 294, 293), (326, 327, 295, 294), (327, 328, 296, 295), (328, 329, 297, 296), (329, 330, 298, 297), (330, 331, 299, 298), (331, 332, 300, 299), (332, 333, 301, 300), (333, 334, 302, 301), (334, 335, 303, 302), (335, 336, 304, 303), (336, 337, 305, 304), (337, 338, 306, 305), (338, 339, 307, 306), (339, 340, 308, 307), (340, 341, 309, 308), (341, 342, 310, 309), (342, 343, 311, 310), (343, 344, 312, 311), (344, 345, 313, 312), (345, 346, 314, 313), (346, 347, 315, 314), (347, 348, 316, 315), (348, 349, 317, 316), (349, 350, 318, 317), (350, 351, 319, 318), (351, 352, 320, 319), (352, 353, 321, 320), (353, 354, 322, 321), (354, 324, 292, 322), (356, 355, 323, 324), (355, 357, 325, 323), (357, 358, 326, 325), (358, 359, 327, 326), (359, 360, 328, 327), (360, 361, 329, 328), (361, 362, 330, 329), (362, 363, 331, 330), (363, 364, 332, 331), (364, 365, 333, 332), (365, 366, 334, 333), (366, 367, 335, 334), (367, 368, 336, 335), (368, 369, 337, 336), (369, 370, 338, 337), (370, 371, 339, 338), (371, 372, 340, 339), (372, 373, 341, 340), (373, 374, 342, 341), (374, 375, 343, 342), (375, 376, 344, 343), (376, 377, 345, 344), (377, 378, 346, 345), (378, 379, 347, 346), (379, 380, 348, 347), (380, 381, 349, 348), (381, 382, 350, 349), (382, 383, 351, 350), (383, 384, 352, 351), (384, 385, 353, 352), (385, 386, 354, 353), (386, 356, 324, 354), (258, 355, 356), (258, 357, 355), (258, 358, 357), (258, 359, 358), (258, 360, 359), (258, 361, 360), (258, 362, 361), (258, 363, 362), (258, 364, 363), (258, 365, 364), (258, 366, 365), (258, 367, 366), (258, 368, 367), (258, 369, 368), (258, 370, 369), (258, 371, 370), (258, 372, 371), (258, 373, 372), (258, 374, 373), (258, 375, 374), (258, 376, 375), (258, 377, 376), (258, 378, 377), (258, 379, 378), (258, 380, 379), (258, 381, 380), (258, 382, 381), (258, 383, 382), (258, 384, 383), (258, 385, 384), (258, 386, 385), (258, 356, 386), (266, 401, 399, 265), (400, 402, 501, 500), (456, 401, 403, 457), (267, 403, 401, 266), (438, 440, 494, 512), (457, 403, 405, 458), (268, 405, 403, 267), (398, 400, 500, 486), (458, 405, 407, 459), (269, 407, 405, 268), (430, 432, 510, 509), (459, 407, 409, 460), (270, 409, 407, 269), (442, 444, 513, 495), (460, 409, 411, 461), (271, 411, 409, 270), (432, 434, 493, 510), (461, 411, 413, 481), (272, 413, 411, 271), (436, 438, 512, 511), (481, 413, 415, 482), (273, 415, 413, 272), (410, 412, 504, 488), (482, 415, 417, 473), (274, 417, 415, 273), (428, 430, 509, 492), (473, 417, 419, 474), (275, 419, 417, 274), (408, 410, 488, 503), (474, 419, 421, 475), (276, 421, 419, 275), (424, 426, 508, 491), (475, 421, 423, 476), (277, 423, 421, 276), (406, 408, 503, 487), (476, 423, 425, 477), (278, 425, 423, 277), (420, 422, 507, 490), (477, 425, 427, 478), (279, 427, 425, 278), (450, 387, 485, 515), (478, 427, 429, 464), (280, 429, 427, 279), (402, 404, 502, 501), (464, 429, 431, 462), (281, 431, 429, 280), (418, 420, 490, 506), (462, 431, 433, 463), (282, 433, 431, 281), (412, 414, 505, 504), (463, 433, 435, 479), (283, 435, 433, 282), (392, 394, 499, 498), (479, 435, 437, 465), (284, 437, 435, 283), (404, 406, 487, 502), (465, 437, 439, 466), (285, 439, 437, 284), (434, 436, 511, 493), (466, 439, 441, 471), (286, 441, 439, 285), (394, 396, 484, 499), (471, 441, 443, 469), (287, 443, 441, 286), (396, 398, 486, 484), (469, 443, 445, 467), (288, 445, 443, 287), (426, 428, 492, 508), (467, 445, 447, 468), (289, 447, 445, 288), (390, 392, 498, 497), (468, 447, 449, 470), (290, 449, 447, 289), (440, 442, 495, 494), (470, 449, 388, 451), (260, 388, 449, 290), (422, 424, 491, 507), (390, 387, 451, 452), (392, 390, 452, 453), (396, 394, 454, 455), (394, 392, 453, 454), (404, 402, 456, 457), (408, 406, 458, 459), (410, 408, 459, 460), (412, 410, 460, 461), (434, 432, 462, 463), (432, 430, 464, 462), (440, 438, 465, 466), (448, 446, 467, 468), (446, 444, 469, 467), (450, 448, 468, 470), (442, 440, 466, 471), (398, 396, 455, 472), (406, 404, 457, 458), (420, 418, 473, 474), (422, 420, 474, 475), (426, 424, 476, 477), (430, 428, 478, 464), (438, 436, 479, 465), (444, 442, 471, 469), (400, 398, 472, 480), (402, 400, 480, 456), (416, 414, 481, 482), (418, 416, 482, 473), (424, 422, 475, 476), (428, 426, 477, 478), (436, 434, 463, 479), (414, 412, 461, 481), (387, 450, 470, 451), (483, 486, 500), (483, 484, 486), (483, 499, 484), (483, 498, 499), (483, 497, 498), (483, 485, 497), (483, 500, 501), (483, 501, 502), (483, 502, 487), (483, 487, 503), (483, 503, 488), (483, 488, 504), (483, 504, 505), (483, 505, 489), (483, 489, 506), (483, 506, 490), (483, 490, 507), (483, 507, 491), (483, 491, 508), (483, 508, 492), (483, 492, 509), (483, 509, 510), (483, 510, 493), (483, 493, 511), (483, 511, 512), (483, 512, 494), (483, 494, 495), (483, 495, 513), (483, 513, 514), (483, 514, 496), (483, 496, 515), (483, 515, 485), (738, 657, 659, 714), (645, 648, 755, 743), (523, 657, 655, 522), (730, 655, 657, 738), (706, 708, 773, 754), (522, 655, 653, 521), (713, 653, 655, 730), (674, 676, 764, 747), (521, 653, 651, 520), (712, 651, 653, 713), (702, 704, 772, 771), (520, 651, 649, 519), (711, 649, 651, 712), (672, 674, 747, 763), (519, 649, 647, 517), (710, 647, 649, 711), (704, 706, 754, 772), (517, 647, 646, 518), (709, 646, 647, 710), (550, 549, 517, 518), (549, 551, 519, 517), (551, 552, 520, 519), (552, 553, 521, 520), (553, 554, 522, 521), (554, 555, 523, 522), (555, 556, 524, 523), (556, 557, 525, 524), (557, 558, 526, 525), (558, 559, 527, 526), (559, 560, 528, 527), (560, 561, 529, 528), (561, 562, 530, 529), (562, 563, 531, 530), (563, 564, 532, 531), (564, 565, 533, 532), (565, 566, 534, 533), (566, 567, 535, 534), (567, 568, 536, 535), (568, 569, 537, 536), (569, 570, 538, 537), (570, 571, 539, 538), (571, 572, 540, 539), (572, 573, 541, 540), (573, 574, 542, 541), (574, 575, 543, 542), (575, 576, 544, 543), (576, 577, 545, 544), (577, 578, 546, 545), (578, 579, 547, 546), (579, 580, 548, 547), (580, 550, 518, 548), (582, 581, 549, 550), (581, 583, 551, 549), (583, 584, 552, 551), (584, 585, 553, 552), (585, 586, 554, 553), (586, 587, 555, 554), (587, 588, 556, 555), (588, 589, 557, 556), (589, 590, 558, 557), (590, 591, 559, 558), (591, 592, 560, 559), (592, 593, 561, 560), (593, 594, 562, 561), (594, 595, 563, 562), (595, 596, 564, 563), (596, 597, 565, 564), (597, 598, 566, 565), (598, 599, 567, 566), (599, 600, 568, 567), (600, 601, 569, 568), (601, 602, 570, 569), (602, 603, 571, 570), (603, 604, 572, 571), (604, 605, 573, 572), (605, 606, 574, 573), (606, 607, 575, 574), (607, 608, 576, 575), (608, 609, 577, 576), (609, 610, 578, 577), (610, 611, 579, 578), (611, 612, 580, 579), (612, 582, 550, 580), (614, 613, 581, 582), (613, 615, 583, 581), (615, 616, 584, 583), (616, 617, 585, 584), (617, 618, 586, 585), (618, 619, 587, 586), (619, 620, 588, 587), (620, 621, 589, 588), (621, 622, 590, 589), (622, 623, 591, 590), (623, 624, 592, 591), (624, 625, 593, 592), (625, 626, 594, 593), (626, 627, 595, 594), (627, 628, 596, 595), (628, 629, 597, 596), (629, 630, 598, 597), (630, 631, 599, 598), (631, 632, 600, 599), (632, 633, 601, 600), (633, 634, 602, 601), (634, 635, 603, 602), (635, 636, 604, 603), (636, 637, 605, 604), (637, 638, 606, 605), (638, 639, 607, 606), (639, 640, 608, 607), (640, 641, 609, 608), (641, 642, 610, 609), (642, 643, 611, 610), (643, 644, 612, 611), (644, 614, 582, 612), (516, 613, 614), (516, 615, 613), (516, 616, 615), (516, 617, 616), (516, 618, 617), (516, 619, 618), (516, 620, 619), (516, 621, 620), (516, 622, 621), (516, 623, 622), (516, 624, 623), (516, 625, 624), (516, 626, 625), (516, 627, 626), (516, 628, 627), (516, 629, 628), (516, 630, 629), (516, 631, 630), (516, 632, 631), (516, 633, 632), (516, 634, 633), (516, 635, 634), (516, 636, 635), (516, 637, 636), (516, 638, 637), (516, 639, 638), (516, 640, 639), (516, 641, 640), (516, 642, 641), (516, 643, 642), (516, 644, 643), (516, 614, 644), (524, 659, 657, 523), (658, 660, 759, 758), (714, 659, 661, 715), (525, 661, 659, 524), (696, 698, 752, 770), (715, 661, 663, 716), (526, 663, 661, 525), (656, 658, 758, 744), (716, 663, 665, 717), (527, 665, 663, 526), (688, 690, 768, 767), (717, 665, 667, 718), (528, 667, 665, 527), (700, 702, 771, 753), (718, 667, 669, 719), (529, 669, 667, 528), (690, 692, 751, 768), (719, 669, 671, 739), (530, 671, 669, 529), (694, 696, 770, 769), (739, 671, 673, 740), (531, 673, 671, 530), (668, 670, 762, 746), (740, 673, 675, 731), (532, 675, 673, 531), (686, 688, 767, 750), (731, 675, 677, 732), (533, 677, 675, 532), (666, 668, 746, 761), (732, 677, 679, 733), (534, 679, 677, 533), (682, 684, 766, 749), (733, 679, 681, 734), (535, 681, 679, 534), (664, 666, 761, 745), (734, 681, 683, 735), (536, 683, 681, 535), (678, 680, 765, 748), (735, 683, 685, 736), (537, 685, 683, 536), (708, 645, 743, 773), (736, 685, 687, 722), (538, 687, 685, 537), (660, 662, 760, 759), (722, 687, 689, 720), (539, 689, 687, 538), (676, 678, 748, 764), (720, 689, 691, 721), (540, 691, 689, 539), (670, 672, 763, 762), (721, 691, 693, 737), (541, 693, 691, 540), (650, 652, 757, 756), (737, 693, 695, 723), (542, 695, 693, 541), (662, 664, 745, 760), (723, 695, 697, 724), (543, 697, 695, 542), (692, 694, 769, 751), (724, 697, 699, 729), (544, 699, 697, 543), (652, 654, 742, 757), (729, 699, 701, 727), (545, 701, 699, 544), (654, 656, 744, 742), (727, 701, 703, 725), (546, 703, 701, 545), (684, 686, 750, 766), (725, 703, 705, 726), (547, 705, 703, 546), (648, 650, 756, 755), (726, 705, 707, 728), (548, 707, 705, 547), (698, 700, 753, 752), (728, 707, 646, 709), (518, 646, 707, 548), (680, 682, 749, 765), (648, 645, 709, 710), (650, 648, 710, 711), (654, 652, 712, 713), (652, 650, 711, 712), (662, 660, 714, 715), (666, 664, 716, 717), (668, 666, 717, 718), (670, 668, 718, 719), (692, 690, 720, 721), (690, 688, 722, 720), (698, 696, 723, 724), (706, 704, 725, 726), (704, 702, 727, 725), (708, 706, 726, 728), (700, 698, 724, 729), (656, 654, 713, 730), (664, 662, 715, 716), (678, 676, 731, 732), (680, 678, 732, 733), (684, 682, 734, 735), (688, 686, 736, 722), (696, 694, 737, 723), (702, 700, 729, 727), (658, 656, 730, 738), (660, 658, 738, 714), (674, 672, 739, 740), (676, 674, 740, 731), (682, 680, 733, 734), (686, 684, 735, 736), (694, 692, 721, 737), (672, 670, 719, 739), (645, 708, 728, 709), (741, 744, 758), (741, 742, 744), (741, 757, 742), (741, 756, 757), (741, 755, 756), (741, 743, 755), (741, 758, 759), (741, 759, 760), (741, 760, 745), (741, 745, 761), (741, 761, 746), (741, 746, 762), (741, 762, 763), (741, 763, 747), (741, 747, 764), (741, 764, 748), (741, 748, 765), (741, 765, 749), (741, 749, 766), (741, 766, 750), (741, 750, 767), (741, 767, 768), (741, 768, 751), (741, 751, 769), (741, 769, 770), (741, 770, 752), (741, 752, 753), (741, 753, 771), (741, 771, 772), (741, 772, 754), (741, 754, 773), (741, 773, 743)])
me_cylinder_001.polygons.foreach_set('material_index', [0, 1, 0, 0, 1, 0, 0, 1, 0, 0, 1, 0, 0, 1, 0, 0, 1, 0, 0, 0, 0, 0, 0, 0, 0, 0, 0, 0, 0, 0, 0, 0, 0, 0, 0, 0, 0, 0, 0, 0, 0, 0, 0, 0, 0, 0, 0, 0, 0, 0, 0, 0, 0, 0, 0, 0, 0, 0, 0, 0, 0, 0, 0, 0, 0, 0, 0, 0, 0, 0, 0, 0, 0, 0, 0, 0, 0, 0, 0, 0, 0, 0, 0, 0, 0, 0, 0, 0, 0, 0, 0, 0, 0, 0, 0, 0, 0, 0, 0, 0, 0, 0, 0, 0, 0, 0, 0, 0, 0, 0, 0, 0, 0, 0, 0, 0, 0, 0, 0, 0, 0, 0, 0, 0, 0, 0, 0, 0, 0, 0, 0, 0, 0, 0, 0, 0, 0, 0, 0, 0, 0, 0, 0, 0, 0, 0, 0, 0, 1, 0, 0, 1, 0, 0, 1, 0, 0, 1, 0, 0, 1, 0, 0, 1, 0, 0, 1, 0, 0, 1, 0, 0, 1, 0, 0, 1, 0, 0, 1, 0, 0, 1, 0, 0, 1, 0, 0, 1, 0, 0, 1, 0, 0, 1, 0, 0, 1, 0, 0, 1, 0, 0, 1, 0, 0, 1, 0, 0, 1, 0, 0, 1, 0, 0, 1, 0, 0, 1, 0, 0, 1, 0, 0, 1, 0, 0, 0, 0, 0, 0, 0, 0, 0, 0, 0, 0, 0, 0, 0, 0, 0, 0, 0, 0, 0, 0, 0, 0, 0, 0, 0, 0, 0, 0, 0, 0, 1, 1, 1, 1, 1, 1, 1, 1, 1, 1, 1, 1, 1, 1, 1, 0, 0, 0, 0, 0, 0, 0, 0, 0, 0, 0, 0, 0, 0, 0, 0, 0, 0, 1, 0, 0, 1, 0, 0, 1, 0, 0, 1, 0, 0, 1, 0, 0, 1, 0, 0, 0, 0, 0, 0, 0, 0, 0, 0, 0, 0, 0, 0, 0, 0, 0, 0, 0, 0, 0, 0, 0, 0, 0, 0, 0, 0, 0, 0, 0, 0, 0, 0, 0, 0, 0, 0, 0, 0, 0, 0, 0, 0, 0, 0, 0, 0, 0, 0, 0, 0, 0, 0, 0, 0, 0, 0, 0, 0, 0, 0, 0, 0, 0, 0, 0, 0, 0, 0, 0, 0, 0, 0, 0, 0, 0, 0, 0, 0, 0, 0, 0, 0, 0, 0, 0, 0, 0, 0, 0, 0, 0, 0, 0, 0, 0, 0, 0, 0, 0, 0, 0, 0, 0, 0, 0, 0, 0, 0, 0, 0, 0, 0, 0, 0, 0, 0, 0, 0, 0, 0, 0, 0, 0, 0, 0, 0, 0, 0, 0, 1, 0, 0, 1, 0, 0, 1, 0, 0, 1, 0, 0, 1, 0, 0, 1, 0, 0, 1, 0, 0, 1, 0, 0, 1, 0, 0, 1, 0, 0, 1, 0, 0, 1, 0, 0, 1, 0, 0, 1, 0, 0, 1, 0, 0, 1, 0, 0, 1, 0, 0, 1, 0, 0, 1, 0, 0, 1, 0, 0, 1, 0, 0, 1, 0, 0, 1, 0, 0, 1, 0, 0, 1, 0, 0, 1, 0, 0, 0, 0, 0, 0, 0, 0, 0, 0, 0, 0, 0, 0, 0, 0, 0, 0, 0, 0, 0, 0, 0, 0, 0, 0, 0, 0, 0, 0, 0, 0, 1, 1, 1, 1, 1, 1, 1, 1, 1, 1, 1, 1, 1, 1, 1, 1, 1, 1, 1, 1, 1, 1, 1, 1, 1, 1, 1, 1, 1, 1, 1, 1, 0, 1, 0, 0, 1, 0, 0, 1, 0, 0, 1, 0, 0, 1, 0, 0, 1, 0, 0, 0, 0, 0, 0, 0, 0, 0, 0, 0, 0, 0, 0, 0, 0, 0, 0, 0, 0, 0, 0, 0, 0, 0, 0, 0, 0, 0, 0, 0, 0, 0, 0, 0, 0, 0, 0, 0, 0, 0, 0, 0, 0, 0, 0, 0, 0, 0, 0, 0, 0, 0, 0, 0, 0, 0, 0, 0, 0, 0, 0, 0, 0, 0, 0, 0, 0, 0, 0, 0, 0, 0, 0, 0, 0, 0, 0, 0, 0, 0, 0, 0, 0, 0, 0, 0, 0, 0, 0, 0, 0, 0, 0, 0, 0, 0, 0, 0, 0, 0, 0, 0, 0, 0, 0, 0, 0, 0, 0, 0, 0, 0, 0, 0, 0, 0, 0, 0, 0, 0, 0, 0, 0, 0, 0, 0, 0, 0, 0, 0, 1, 0, 0, 1, 0, 0, 1, 0, 0, 1, 0, 0, 1, 0, 0, 1, 0, 0, 1, 0, 0, 1, 0, 0, 1, 0, 0, 1, 0, 0, 1, 0, 0, 1, 0, 0, 1, 0, 0, 1, 0, 0, 1, 0, 0, 1, 0, 0, 1, 0, 0, 1, 0, 0, 1, 0, 0, 1, 0, 0, 1, 0, 0, 1, 0, 0, 1, 0, 0, 1, 0, 0, 1, 0, 0, 1, 0, 0, 0, 0, 0, 0, 0, 0, 0, 0, 0, 0, 0, 0, 0, 0, 0, 0, 0, 0, 0, 0, 0, 0, 0, 0, 0, 0, 0, 0, 0, 0, 1, 1, 1, 1, 1, 1, 1, 1, 1, 1, 0, 0, 0, 0, 0, 0, 0, 0, 0, 1, 1, 1, 1, 1, 1, 1, 1, 1, 1, 1, 1, 1])
_uv = me_cylinder_001.uv_layers.new(name='UVMap')
_uv.uv.foreach_set('vector', [0.8125, 0.5, 0.8125, 1.0, 0.7812, 1.0, 0.7812, 0.5, 1.0, 0.5, 0.9688, 0.5, 0.9688, 0.5, 1.0, 0.5, 0.8125, 1.0, 0.8125, 1.0, 0.8438, 1.0, 0.8438, 1.0, 0.8438, 0.5, 0.8438, 1.0, 0.8125, 1.0, 0.8125, 0.5, 0.0625, 0.5, 0.03125, 0.5, 0.03125, 0.5, 0.0625, 0.5, 0.8438, 1.0, 0.8438, 1.0, 0.875, 1.0, 0.875, 1.0, 0.875, 0.5, 0.875, 1.0, 0.8438, 1.0, 0.8438, 0.5, 0.5625, 0.5, 0.547, 0.5, 0.547, 0.5, 0.5625, 0.5, 0.875, 1.0, 0.875, 1.0, 0.9063, 1.0, 0.9063, 1.0, 0.9062, 0.5, 0.9063, 1.0, 0.875, 1.0, 0.875, 0.5, 0.1408, 0.5, 0.1095, 0.5, 0.1095, 0.5, 0.1408, 0.5, 0.9063, 1.0, 0.9062, 1.0, 0.9375, 1.0, 0.9375, 1.0, 0.9375, 0.5, 0.9375, 1.0, 0.9062, 1.0, 0.9062, 0.5, 0.6095, 0.5, 0.5625, 0.5, 0.5625, 0.5, 0.6095, 0.5, 0.9375, 1.0, 0.9375, 1.0, 0.9688, 1.0, 0.9688, 1.0, 0.9688, 0.5, 0.9688, 1.0, 0.9375, 1.0, 0.9375, 0.5, 0.1095, 0.5, 0.0625, 0.5, 0.0625, 0.5, 0.1095, 0.5, 0.9688, 1.0, 0.9688, 1.0, 1.0, 1.0, 1.0, 1.0, 1.0, 0.5, 1.0, 1.0, 0.9688, 1.0, 0.9688, 0.5, 0.25, 0.4729, 0.2935, 0.4686, 0.2968, 0.4854, 0.25, 0.49, 0.2935, 0.4686, 0.3353, 0.456, 0.3418, 0.4717, 0.2968, 0.4854, 0.3353, 0.456, 0.3738, 0.4354, 0.3833, 0.4496, 0.3418, 0.4717, 0.3738, 0.4354, 0.4076, 0.4076, 0.4197, 0.4197, 0.3833, 0.4496, 0.4076, 0.4076, 0.4354, 0.3738, 0.4496, 0.3833, 0.4197, 0.4197, 0.4354, 0.3738, 0.456, 0.3353, 0.4717, 0.3418, 0.4496, 0.3833, 0.456, 0.3353, 0.4686, 0.2935, 0.4854, 0.2968, 0.4717, 0.3418, 0.4686, 0.2935, 0.4729, 0.25, 0.49, 0.25, 0.4854, 0.2968, 0.4729, 0.25, 0.4686, 0.2065, 0.4854, 0.2032, 0.49, 0.25, 0.4686, 0.2065, 0.456, 0.1647, 0.4717, 0.1582, 0.4854, 0.2032, 0.456, 0.1647, 0.4354, 0.1262, 0.4496, 0.1167, 0.4717, 0.1582, 0.4354, 0.1262, 0.4076, 0.09237, 0.4197, 0.08029, 0.4496, 0.1167, 0.4076, 0.09237, 0.3738, 0.06465, 0.3833, 0.05045, 0.4197, 0.08029, 0.3738, 0.06465, 0.3353, 0.04405, 0.3418, 0.02827, 0.3833, 0.05045, 0.3353, 0.04405, 0.2935, 0.03136, 0.2968, 0.01461, 0.3418, 0.02827, 0.2935, 0.03136, 0.25, 0.02708, 0.25, 0.01, 0.2968, 0.01461, 0.25, 0.02708, 0.2065, 0.03136, 0.2032, 0.01461, 0.25, 0.01, 0.2065, 0.03136, 0.1647, 0.04405, 0.1582, 0.02827, 0.2032, 0.01461, 0.1647, 0.04405, 0.1262, 0.06465, 0.1167, 0.05045, 0.1582, 0.02827, 0.1262, 0.06465, 0.09237, 0.09237, 0.08029, 0.08029, 0.1167, 0.05045, 0.09237, 0.09237, 0.06465, 0.1262, 0.05045, 0.1167, 0.08029, 0.08029, 0.06465, 0.1262, 0.04405, 0.1647, 0.02827, 0.1582, 0.05045, 0.1167, 0.04405, 0.1647, 0.03136, 0.2065, 0.01461, 0.2032, 0.02827, 0.1582, 0.03136, 0.2065, 0.02708, 0.25, 0.01, 0.25, 0.01461, 0.2032, 0.02708, 0.25, 0.03136, 0.2935, 0.01461, 0.2968, 0.01, 0.25, 0.03136, 0.2935, 0.04405, 0.3353, 0.02827, 0.3418, 0.01461, 0.2968, 0.04405, 0.3353, 0.06465, 0.3738, 0.05045, 0.3833, 0.02827, 0.3418, 0.06465, 0.3738, 0.09237, 0.4076, 0.08029, 0.4197, 0.05045, 0.3833, 0.09237, 0.4076, 0.1262, 0.4354, 0.1167, 0.4496, 0.08029, 0.4197, 0.1262, 0.4354, 0.1647, 0.456, 0.1582, 0.4717, 0.1167, 0.4496, 0.1647, 0.456, 0.2065, 0.4686, 0.2032, 0.4854, 0.1582, 0.4717, 0.2065, 0.4686, 0.25, 0.4729, 0.25, 0.49, 0.2032, 0.4854, 0.25, 0.403, 0.2798, 0.4, 0.2935, 0.4686, 0.25, 0.4729, 0.2798, 0.4, 0.3085, 0.3913, 0.3353, 0.456, 0.2935, 0.4686, 0.3085, 0.3913, 0.335, 0.3772, 0.3738, 0.4354, 0.3353, 0.456, 0.335, 0.3772, 0.3582, 0.3582, 0.4076, 0.4076, 0.3738, 0.4354, 0.3582, 0.3582, 0.3772, 0.335, 0.4354, 0.3738, 0.4076, 0.4076, 0.3772, 0.335, 0.3913, 0.3085, 0.456, 0.3353, 0.4354, 0.3738, 0.3913, 0.3085, 0.4, 0.2798, 0.4686, 0.2935, 0.456, 0.3353, 0.4, 0.2798, 0.403, 0.25, 0.4729, 0.25, 0.4686, 0.2935, 0.403, 0.25, 0.4, 0.2202, 0.4686, 0.2065, 0.4729, 0.25, 0.4, 0.2202, 0.3913, 0.1915, 0.456, 0.1647, 0.4686, 0.2065, 0.3913, 0.1915, 0.3772, 0.165, 0.4354, 0.1262, 0.456, 0.1647, 0.3772, 0.165, 0.3582, 0.1418, 0.4076, 0.09237, 0.4354, 0.1262, 0.3582, 0.1418, 0.335, 0.1228, 0.3738, 0.06465, 0.4076, 0.09237, 0.335, 0.1228, 0.3085, 0.1087, 0.3353, 0.04405, 0.3738, 0.06465, 0.3085, 0.1087, 0.2798, 0.09995, 0.2935, 0.03136, 0.3353, 0.04405, 0.2798, 0.09995, 0.25, 0.09701, 0.25, 0.02708, 0.2935, 0.03136, 0.25, 0.09701, 0.2202, 0.09995, 0.2065, 0.03136, 0.25, 0.02708, 0.2202, 0.09995, 0.1915, 0.1087, 0.1647, 0.04405, 0.2065, 0.03136, 0.1915, 0.1087, 0.165, 0.1228, 0.1262, 0.06465, 0.1647, 0.04405, 0.165, 0.1228, 0.1418, 0.1418, 0.09237, 0.09237, 0.1262, 0.06465, 0.1418, 0.1418, 0.1228, 0.165, 0.06465, 0.1262, 0.09237, 0.09237, 0.1228, 0.165, 0.1087, 0.1915, 0.04405, 0.1647, 0.06465, 0.1262, 0.1087, 0.1915, 0.09995, 0.2202, 0.03136, 0.2065, 0.04405, 0.1647, 0.09995, 0.2202, 0.09701, 0.25, 0.02708, 0.25, 0.03136, 0.2065, 0.09701, 0.25, 0.09995, 0.2798, 0.03136, 0.2935, 0.02708, 0.25, 0.09995, 0.2798, 0.1087, 0.3085, 0.04405, 0.3353, 0.03136, 0.2935, 0.1087, 0.3085, 0.1228, 0.335, 0.06465, 0.3738, 0.04405, 0.3353, 0.1228, 0.335, 0.1418, 0.3582, 0.09237, 0.4076, 0.06465, 0.3738, 0.1418, 0.3582, 0.165, 0.3772, 0.1262, 0.4354, 0.09237, 0.4076, 0.165, 0.3772, 0.1915, 0.3913, 0.1647, 0.456, 0.1262, 0.4354, 0.1915, 0.3913, 0.2202, 0.4, 0.2065, 0.4686, 0.1647, 0.456, 0.2202, 0.4, 0.25, 0.403, 0.25, 0.4729, 0.2065, 0.4686, 0.25, 0.3754, 0.2745, 0.3729, 0.2798, 0.4, 0.25, 0.403, 0.2745, 0.3729, 0.298, 0.3658, 0.3085, 0.3913, 0.2798, 0.4, 0.298, 0.3658, 0.3196, 0.3542, 0.335, 0.3772, 0.3085, 0.3913, 0.3196, 0.3542, 0.3386, 0.3386, 0.3582, 0.3582, 0.335, 0.3772, 0.3386, 0.3386, 0.3542, 0.3196, 0.3772, 0.335, 0.3582, 0.3582, 0.3542, 0.3196, 0.3658, 0.298, 0.3913, 0.3085, 0.3772, 0.335, 0.3658, 0.298, 0.3729, 0.2745, 0.4, 0.2798, 0.3913, 0.3085, 0.3729, 0.2745, 0.3754, 0.25, 0.403, 0.25, 0.4, 0.2798, 0.3754, 0.25, 0.3729, 0.2255, 0.4, 0.2202, 0.403, 0.25, 0.3729, 0.2255, 0.3658, 0.202, 0.3913, 0.1915, 0.4, 0.2202, 0.3658, 0.202, 0.3542, 0.1804, 0.3772, 0.165, 0.3913, 0.1915, 0.3542, 0.1804, 0.3386, 0.1614, 0.3582, 0.1418, 0.3772, 0.165, 0.3386, 0.1614, 0.3196, 0.1458, 0.335, 0.1228, 0.3582, 0.1418, 0.3196, 0.1458, 0.298, 0.1342, 0.3085, 0.1087, 0.335, 0.1228, 0.298, 0.1342, 0.2745, 0.1271, 0.2798, 0.09995, 0.3085, 0.1087, 0.2745, 0.1271, 0.25, 0.1246, 0.25, 0.09701, 0.2798, 0.09995, 0.25, 0.1246, 0.2255, 0.1271, 0.2202, 0.09995, 0.25, 0.09701, 0.2255, 0.1271, 0.202, 0.1342, 0.1915, 0.1087, 0.2202, 0.09995, 0.202, 0.1342, 0.1804, 0.1458, 0.165, 0.1228, 0.1915, 0.1087, 0.1804, 0.1458, 0.1614, 0.1614, 0.1418, 0.1418, 0.165, 0.1228, 0.1614, 0.1614, 0.1458, 0.1804, 0.1228, 0.165, 0.1418, 0.1418, 0.1458, 0.1804, 0.1342, 0.202, 0.1087, 0.1915, 0.1228, 0.165, 0.1342, 0.202, 0.1271, 0.2255, 0.09995, 0.2202, 0.1087, 0.1915, 0.1271, 0.2255, 0.1246, 0.25, 0.09701, 0.25, 0.09995, 0.2202, 0.1246, 0.25, 0.1271, 0.2745, 0.09995, 0.2798, 0.09701, 0.25, 0.1271, 0.2745, 0.1342, 0.298, 0.1087, 0.3085, 0.09995, 0.2798, 0.1342, 0.298, 0.1458, 0.3196, 0.1228, 0.335, 0.1087, 0.3085, 0.1458, 0.3196, 0.1614, 0.3386, 0.1418, 0.3582, 0.1228, 0.335, 0.1614, 0.3386, 0.1804, 0.3542, 0.165, 0.3772, 0.1418, 0.3582, 0.1804, 0.3542, 0.202, 0.3658, 0.1915, 0.3913, 0.165, 0.3772, 0.202, 0.3658, 0.2255, 0.3729, 0.2202, 0.4, 0.1915, 0.3913, 0.2255, 0.3729, 0.25, 0.3754, 0.25, 0.403, 0.2202, 0.4, 0.2644, 0.3226, 0.2745, 0.3729, 0.25, 0.3754, 0.2783, 0.3184, 0.298, 0.3658, 0.2745, 0.3729, 0.2911, 0.3115, 0.3196, 0.3542, 0.298, 0.3658, 0.3023, 0.3023, 0.3386, 0.3386, 0.3196, 0.3542, 0.3115, 0.2911, 0.3542, 0.3196, 0.3386, 0.3386, 0.3184, 0.2783, 0.3658, 0.298, 0.3542, 0.3196, 0.3226, 0.2644, 0.3729, 0.2745, 0.3658, 0.298, 0.324, 0.25, 0.3754, 0.25, 0.3729, 0.2745, 0.3226, 0.2356, 0.3729, 0.2255, 0.3754, 0.25, 0.3184, 0.2217, 0.3658, 0.202, 0.3729, 0.2255, 0.3115, 0.2089, 0.3542, 0.1804, 0.3658, 0.202, 0.3023, 0.1977, 0.3386, 0.1614, 0.3542, 0.1804, 0.2911, 0.1885, 0.3196, 0.1458, 0.3386, 0.1614, 0.2783, 0.1816, 0.298, 0.1342, 0.3196, 0.1458, 0.2644, 0.1774, 0.2745, 0.1271, 0.298, 0.1342, 0.25, 0.176, 0.25, 0.1246, 0.2745, 0.1271, 0.2356, 0.1774, 0.2255, 0.1271, 0.25, 0.1246, 0.2217, 0.1816, 0.202, 0.1342, 0.2255, 0.1271, 0.2089, 0.1885, 0.1804, 0.1458, 0.202, 0.1342, 0.1977, 0.1977, 0.1614, 0.1614, 0.1804, 0.1458, 0.1885, 0.2089, 0.1458, 0.1804, 0.1614, 0.1614, 0.1816, 0.2217, 0.1342, 0.202, 0.1458, 0.1804, 0.1774, 0.2356, 0.1271, 0.2255, 0.1342, 0.202, 0.176, 0.25, 0.1246, 0.25, 0.1271, 0.2255, 0.1774, 0.2644, 0.1271, 0.2745, 0.1246, 0.25, 0.1816, 0.2783, 0.1342, 0.298, 0.1271, 0.2745, 0.1885, 0.2911, 0.1458, 0.3196, 0.1342, 0.298, 0.1977, 0.3023, 0.1614, 0.3386, 0.1458, 0.3196, 0.2089, 0.3115, 0.1804, 0.3542, 0.1614, 0.3386, 0.2217, 0.3184, 0.202, 0.3658, 0.1804, 0.3542, 0.2356, 0.3226, 0.2255, 0.3729, 0.202, 0.3658, 0.25, 0.324, 0.25, 0.3754, 0.2255, 0.3729, 0.7813, 1.0, 0.7812, 1.0, 0.8125, 1.0, 0.8125, 1.0, 0.8125, 0.5, 0.797, 0.5, 0.797, 0.5, 0.8125, 0.5, 0.7812, 0.5, 0.7812, 1.0, 0.75, 1.0, 0.75, 0.5, 0.75, 1.0, 0.75, 1.0, 0.7812, 1.0, 0.7813, 1.0, 0.2345, 0.5, 0.1875, 0.5, 0.1875, 0.5, 0.2345, 0.5, 0.75, 0.5, 0.75, 1.0, 0.7188, 1.0, 0.7188, 0.5, 0.7188, 1.0, 0.7188, 1.0, 0.75, 1.0, 0.75, 1.0, 0.8438, 0.5, 0.8125, 0.5, 0.8125, 0.5, 0.8438, 0.5, 0.7188, 0.5, 0.7188, 1.0, 0.6875, 1.0, 0.6875, 0.5, 0.6875, 1.0, 0.6875, 1.0, 0.7188, 1.0, 0.7188, 1.0, 0.3595, 0.5, 0.3283, 0.5, 0.3283, 0.5, 0.3595, 0.5, 0.6875, 0.5, 0.6875, 1.0, 0.6562, 1.0, 0.6562, 0.5, 0.6562, 1.0, 0.6562, 1.0, 0.6875, 1.0, 0.6875, 1.0, 0.1562, 0.5, 0.1408, 0.5, 0.1408, 0.5, 0.1562, 0.5, 0.6562, 0.5, 0.6562, 1.0, 0.625, 1.0, 0.625, 0.5, 0.625, 1.0, 0.625, 1.0, 0.6562, 1.0, 0.6562, 1.0, 0.3283, 0.5, 0.2812, 0.5, 0.2812, 0.5, 0.3283, 0.5, 0.625, 0.5, 0.625, 1.0, 0.5938, 1.0, 0.5938, 0.5, 0.5938, 1.0, 0.5938, 1.0, 0.625, 1.0, 0.625, 1.0, 0.2658, 0.5, 0.2345, 0.5, 0.2345, 0.5, 0.2658, 0.5, 0.5938, 0.5, 0.5938, 1.0, 0.5625, 1.0, 0.5625, 0.5, 0.5625, 1.0, 0.5625, 1.0, 0.5938, 1.0, 0.5938, 1.0, 0.6562, 0.5, 0.625, 0.5, 0.625, 0.5, 0.6562, 0.5, 0.5625, 0.5, 0.5625, 1.0, 0.5313, 1.0, 0.5312, 0.5, 0.5312, 1.0, 0.5313, 1.0, 0.5625, 1.0, 0.5625, 1.0, 0.3908, 0.5, 0.3595, 0.5, 0.3595, 0.5, 0.3908, 0.5, 0.5312, 0.5, 0.5313, 1.0, 0.5, 1.0, 0.5, 0.5, 0.5, 1.0, 0.5, 1.0, 0.5313, 1.0, 0.5312, 1.0, 0.6875, 0.5, 0.6562, 0.5, 0.6562, 0.5, 0.6875, 0.5, 0.5, 0.5, 0.5, 1.0, 0.4688, 1.0, 0.4688, 0.5, 0.4687, 1.0, 0.4688, 1.0, 0.5, 1.0, 0.5, 1.0, 0.4533, 0.5, 0.4062, 0.5, 0.4062, 0.5, 0.4533, 0.5, 0.4688, 0.5, 0.4688, 1.0, 0.4375, 1.0, 0.4375, 0.5, 0.4375, 1.0, 0.4375, 1.0, 0.4688, 1.0, 0.4687, 1.0, 0.7345, 0.5, 0.6875, 0.5, 0.6875, 0.5, 0.7345, 0.5, 0.4375, 0.5, 0.4375, 1.0, 0.4062, 1.0, 0.4062, 0.5, 0.4062, 1.0, 0.4062, 1.0, 0.4375, 1.0, 0.4375, 1.0, 0.5, 0.5, 0.4688, 0.5, 0.4688, 0.5, 0.5, 0.5, 0.4062, 0.5, 0.4062, 1.0, 0.375, 1.0, 0.375, 0.5, 0.375, 1.0, 0.375, 1.0, 0.4062, 1.0, 0.4062, 1.0, 0.03125, 0.5, 0.01576, 0.5, 0.01576, 0.5, 0.03125, 0.5, 0.375, 0.5, 0.375, 1.0, 0.3438, 1.0, 0.3438, 0.5, 0.3438, 1.0, 0.3438, 1.0, 0.375, 1.0, 0.375, 1.0, 0.797, 0.5, 0.75, 0.5, 0.75, 0.5, 0.797, 0.5, 0.3438, 0.5, 0.3438, 1.0, 0.3125, 1.0, 0.3125, 0.5, 0.3125, 1.0, 0.3125, 1.0, 0.3438, 1.0, 0.3438, 1.0, 0.547, 0.5, 0.5, 0.5, 0.5, 0.5, 0.547, 0.5, 0.3125, 0.5, 0.3125, 1.0, 0.2812, 1.0, 0.2812, 0.5, 0.2813, 1.0, 0.2812, 1.0, 0.3125, 1.0, 0.3125, 1.0, 0.625, 0.5, 0.6095, 0.5, 0.6095, 0.5, 0.625, 0.5, 0.2812, 0.5, 0.2812, 1.0, 0.25, 1.0, 0.25, 0.5, 0.25, 1.0, 0.25, 1.0, 0.2812, 1.0, 0.2813, 1.0, 0.9375, 0.5, 0.922, 0.5, 0.922, 0.5, 0.9375, 0.5, 0.25, 0.5, 0.25, 1.0, 0.2188, 1.0, 0.2188, 0.5, 0.2188, 1.0, 0.2188, 1.0, 0.25, 1.0, 0.25, 1.0, 0.75, 0.5, 0.7345, 0.5, 0.7345, 0.5, 0.75, 0.5, 0.2188, 0.5, 0.2188, 1.0, 0.1875, 1.0, 0.1875, 0.5, 0.1875, 1.0, 0.1875, 1.0, 0.2188, 1.0, 0.2188, 1.0, 0.2812, 0.5, 0.2658, 0.5, 0.2658, 0.5, 0.2812, 0.5, 0.1875, 0.5, 0.1875, 1.0, 0.1562, 1.0, 0.1562, 0.5, 0.1562, 1.0, 0.1562, 1.0, 0.1875, 1.0, 0.1875, 1.0, 0.922, 0.5, 0.875, 0.5, 0.875, 0.5, 0.922, 0.5, 0.1562, 0.5, 0.1562, 1.0, 0.125, 1.0, 0.125, 0.5, 0.125, 1.0, 0.125, 1.0, 0.1562, 1.0, 0.1562, 1.0, 0.875, 0.5, 0.8438, 0.5, 0.8438, 0.5, 0.875, 0.5, 0.125, 0.5, 0.125, 1.0, 0.09375, 1.0, 0.09375, 0.5, 0.09375, 1.0, 0.09375, 1.0, 0.125, 1.0, 0.125, 1.0, 0.4062, 0.5, 0.3908, 0.5, 0.3908, 0.5, 0.4062, 0.5, 0.09375, 0.5, 0.09375, 1.0, 0.0625, 1.0, 0.0625, 0.5, 0.0625, 1.0, 0.0625, 1.0, 0.09375, 1.0, 0.09375, 1.0, 0.9688, 0.5, 0.9375, 0.5, 0.9375, 0.5, 0.9688, 0.5, 0.0625, 0.5, 0.0625, 1.0, 0.03125, 1.0, 0.03125, 0.5, 0.03125, 1.0, 0.03125, 1.0, 0.0625, 1.0, 0.0625, 1.0, 0.1875, 0.5, 0.1562, 0.5, 0.1562, 0.5, 0.1875, 0.5, 0.03125, 0.5, 0.03125, 1.0, 0.0, 1.0, 0.0, 0.5, 0.0, 1.0, 0.0, 1.0, 0.03125, 1.0, 0.03125, 1.0, 0.4688, 0.5, 0.4533, 0.5, 0.4533, 0.5, 0.4688, 0.5, 0.9688, 0.5, 1.0, 0.5, 1.0, 0.5, 0.9688, 0.5, 0.9375, 0.5, 0.9688, 0.5, 0.9688, 0.5, 0.9375, 0.5, 0.875, 0.5, 0.922, 0.5, 0.9062, 0.5, 0.875, 0.5, 0.922, 0.5, 0.9375, 0.5, 0.9375, 0.5, 0.9062, 0.5, 0.75, 0.5, 0.797, 0.5, 0.7812, 0.5, 0.75, 0.5, 0.6875, 0.5, 0.7345, 0.5, 0.7188, 0.5, 0.6875, 0.5, 0.6562, 0.5, 0.6875, 0.5, 0.6875, 0.5, 0.6562, 0.5, 0.625, 0.5, 0.6562, 0.5, 0.6562, 0.5, 0.625, 0.5, 0.2812, 0.5, 0.3283, 0.5, 0.3125, 0.5, 0.2812, 0.5, 0.3283, 0.5, 0.3595, 0.5, 0.3438, 0.5, 0.3125, 0.5, 0.1875, 0.5, 0.2345, 0.5, 0.2188, 0.5, 0.1875, 0.5, 0.0625, 0.5, 0.1095, 0.5, 0.09375, 0.5, 0.0625, 0.5, 0.1095, 0.5, 0.1408, 0.5, 0.125, 0.5, 0.09375, 0.5, 0.03125, 0.5, 0.0625, 0.5, 0.0625, 0.5, 0.03125, 0.5, 0.1562, 0.5, 0.1875, 0.5, 0.1875, 0.5, 0.1562, 0.5, 0.8438, 0.5, 0.875, 0.5, 0.875, 0.5, 0.8438, 0.5, 0.7345, 0.5, 0.75, 0.5, 0.75, 0.5, 0.7188, 0.5, 0.5, 0.5, 0.547, 0.5, 0.5312, 0.5, 0.5, 0.5, 0.4688, 0.5, 0.5, 0.5, 0.5, 0.5, 0.4688, 0.5, 0.4062, 0.5, 0.4533, 0.5, 0.4375, 0.5, 0.4062, 0.5, 0.3595, 0.5, 0.3908, 0.5, 0.375, 0.5, 0.3438, 0.5, 0.2345, 0.5, 0.2658, 0.5, 0.25, 0.5, 0.2188, 0.5, 0.1408, 0.5, 0.1562, 0.5, 0.1562, 0.5, 0.125, 0.5, 0.8125, 0.5, 0.8438, 0.5, 0.8438, 0.5, 0.8125, 0.5, 0.797, 0.5, 0.8125, 0.5, 0.8125, 0.5, 0.7812, 0.5, 0.5625, 0.5, 0.6095, 0.5, 0.5938, 0.5, 0.5625, 0.5, 0.547, 0.5, 0.5625, 0.5, 0.5625, 0.5, 0.5312, 0.5, 0.4533, 0.5, 0.4688, 0.5, 0.4688, 0.5, 0.4375, 0.5, 0.3908, 0.5, 0.4062, 0.5, 0.4062, 0.5, 0.375, 0.5, 0.2658, 0.5, 0.2812, 0.5, 0.2812, 0.5, 0.25, 0.5, 0.6095, 0.5, 0.625, 0.5, 0.625, 0.5, 0.5938, 0.5, 0.01576, 0.5, 0.03125, 0.5, 0.03125, 0.5, 0.0, 0.5, 0.8438, 0.5, 0.8438, 0.5, 0.8125, 0.5, 0.875, 0.5, 0.875, 0.5, 0.8438, 0.5, 0.9062, 0.5, 0.922, 0.5, 0.875, 0.5, 0.9375, 0.5, 0.9375, 0.5, 0.922, 0.5, 0.9688, 0.5, 0.9688, 0.5, 0.9375, 0.5, 1.0, 0.5, 1.0, 0.5, 0.9688, 0.5, 0.8125, 0.5, 0.8125, 0.5, 0.797, 0.5, 0.7812, 0.5, 0.797, 0.5, 0.75, 0.5, 0.75, 0.5, 0.75, 0.5, 0.7345, 0.5, 0.7188, 0.5, 0.7345, 0.5, 0.6875, 0.5, 0.6875, 0.5, 0.6875, 0.5, 0.6562, 0.5, 0.6562, 0.5, 0.6562, 0.5, 0.625, 0.5, 0.625, 0.5, 0.625, 0.5, 0.6095, 0.5, 0.5938, 0.5, 0.6095, 0.5, 0.5625, 0.5, 0.5625, 0.5, 0.5625, 0.5, 0.547, 0.5, 0.5312, 0.5, 0.547, 0.5, 0.5, 0.5, 0.5, 0.5, 0.5, 0.5, 0.4688, 0.5, 0.4688, 0.5, 0.4688, 0.5, 0.4533, 0.5, 0.4375, 0.5, 0.4533, 0.5, 0.4062, 0.5, 0.4062, 0.5, 0.4062, 0.5, 0.3908, 0.5, 0.375, 0.5, 0.3908, 0.5, 0.3595, 0.5, 0.3438, 0.5, 0.3595, 0.5, 0.3283, 0.5, 0.3125, 0.5, 0.3283, 0.5, 0.2812, 0.5, 0.2812, 0.5, 0.2812, 0.5, 0.2658, 0.5, 0.25, 0.5, 0.2658, 0.5, 0.2345, 0.5, 0.2188, 0.5, 0.2345, 0.5, 0.1875, 0.5, 0.1875, 0.5, 0.1875, 0.5, 0.1562, 0.5, 0.1562, 0.5, 0.1562, 0.5, 0.1408, 0.5, 0.125, 0.5, 0.1408, 0.5, 0.1095, 0.5, 0.09375, 0.5, 0.1095, 0.5, 0.0625, 0.5, 0.0625, 0.5, 0.0625, 0.5, 0.03125, 0.5, 0.03125, 0.5, 0.03125, 0.5, 0.01576, 0.5, 0.8125, 0.5, 0.8125, 1.0, 0.7812, 1.0, 0.7812, 0.5, 1.0, 0.5, 0.9688, 0.5, 0.9688, 0.5, 1.0, 0.5, 0.8125, 1.0, 0.8125, 1.0, 0.8438, 1.0, 0.8438, 1.0, 0.8438, 0.5, 0.8438, 1.0, 0.8125, 1.0, 0.8125, 0.5, 0.0625, 0.5, 0.03125, 0.5, 0.03125, 0.5, 0.0625, 0.5, 0.8438, 1.0, 0.8438, 1.0, 0.875, 1.0, 0.875, 1.0, 0.875, 0.5, 0.875, 1.0, 0.8438, 1.0, 0.8438, 0.5, 0.5625, 0.5, 0.547, 0.5, 0.547, 0.5, 0.5625, 0.5, 0.875, 1.0, 0.875, 1.0, 0.9063, 1.0, 0.9063, 1.0, 0.9062, 0.5, 0.9063, 1.0, 0.875, 1.0, 0.875, 0.5, 0.1408, 0.5, 0.1095, 0.5, 0.1095, 0.5, 0.1408, 0.5, 0.9063, 1.0, 0.9062, 1.0, 0.9375, 1.0, 0.9375, 1.0, 0.9375, 0.5, 0.9375, 1.0, 0.9062, 1.0, 0.9062, 0.5, 0.6095, 0.5, 0.5625, 0.5, 0.5625, 0.5, 0.6095, 0.5, 0.9375, 1.0, 0.9375, 1.0, 0.9688, 1.0, 0.9688, 1.0, 0.9688, 0.5, 0.9688, 1.0, 0.9375, 1.0, 0.9375, 0.5, 0.1095, 0.5, 0.0625, 0.5, 0.0625, 0.5, 0.1095, 0.5, 0.9688, 1.0, 0.9688, 1.0, 1.0, 1.0, 1.0, 1.0, 1.0, 0.5, 1.0, 1.0, 0.9688, 1.0, 0.9688, 0.5, 0.25, 0.4729, 0.2935, 0.4686, 0.2968, 0.4854, 0.25, 0.49, 0.2935, 0.4686, 0.3353, 0.456, 0.3418, 0.4717, 0.2968, 0.4854, 0.3353, 0.456, 0.3738, 0.4354, 0.3833, 0.4496, 0.3418, 0.4717, 0.3738, 0.4354, 0.4076, 0.4076, 0.4197, 0.4197, 0.3833, 0.4496, 0.4076, 0.4076, 0.4354, 0.3738, 0.4496, 0.3833, 0.4197, 0.4197, 0.4354, 0.3738, 0.456, 0.3353, 0.4717, 0.3418, 0.4496, 0.3833, 0.456, 0.3353, 0.4686, 0.2935, 0.4854, 0.2968, 0.4717, 0.3418, 0.4686, 0.2935, 0.4729, 0.25, 0.49, 0.25, 0.4854, 0.2968, 0.4729, 0.25, 0.4686, 0.2065, 0.4854, 0.2032, 0.49, 0.25, 0.4686, 0.2065, 0.456, 0.1647, 0.4717, 0.1582, 0.4854, 0.2032, 0.456, 0.1647, 0.4354, 0.1262, 0.4496, 0.1167, 0.4717, 0.1582, 0.4354, 0.1262, 0.4076, 0.09237, 0.4197, 0.08029, 0.4496, 0.1167, 0.4076, 0.09237, 0.3738, 0.06465, 0.3833, 0.05045, 0.4197, 0.08029, 0.3738, 0.06465, 0.3353, 0.04405, 0.3418, 0.02827, 0.3833, 0.05045, 0.3353, 0.04405, 0.2935, 0.03136, 0.2968, 0.01461, 0.3418, 0.02827, 0.2935, 0.03136, 0.25, 0.02708, 0.25, 0.01, 0.2968, 0.01461, 0.25, 0.02708, 0.2065, 0.03136, 0.2032, 0.01461, 0.25, 0.01, 0.2065, 0.03136, 0.1647, 0.04405, 0.1582, 0.02827, 0.2032, 0.01461, 0.1647, 0.04405, 0.1262, 0.06465, 0.1167, 0.05045, 0.1582, 0.02827, 0.1262, 0.06465, 0.09237, 0.09237, 0.08029, 0.08029, 0.1167, 0.05045, 0.09237, 0.09237, 0.06465, 0.1262, 0.05045, 0.1167, 0.08029, 0.08029, 0.06465, 0.1262, 0.04405, 0.1647, 0.02827, 0.1582, 0.05045, 0.1167, 0.04405, 0.1647, 0.03136, 0.2065, 0.01461, 0.2032, 0.02827, 0.1582, 0.03136, 0.2065, 0.02708, 0.25, 0.01, 0.25, 0.01461, 0.2032, 0.02708, 0.25, 0.03136, 0.2935, 0.01461, 0.2968, 0.01, 0.25, 0.03136, 0.2935, 0.04405, 0.3353, 0.02827, 0.3418, 0.01461, 0.2968, 0.04405, 0.3353, 0.06465, 0.3738, 0.05045, 0.3833, 0.02827, 0.3418, 0.06465, 0.3738, 0.09237, 0.4076, 0.08029, 0.4197, 0.05045, 0.3833, 0.09237, 0.4076, 0.1262, 0.4354, 0.1167, 0.4496, 0.08029, 0.4197, 0.1262, 0.4354, 0.1647, 0.456, 0.1582, 0.4717, 0.1167, 0.4496, 0.1647, 0.456, 0.2065, 0.4686, 0.2032, 0.4854, 0.1582, 0.4717, 0.2065, 0.4686, 0.25, 0.4729, 0.25, 0.49, 0.2032, 0.4854, 0.25, 0.403, 0.2798, 0.4, 0.2935, 0.4686, 0.25, 0.4729, 0.2798, 0.4, 0.3085, 0.3913, 0.3353, 0.456, 0.2935, 0.4686, 0.3085, 0.3913, 0.335, 0.3772, 0.3738, 0.4354, 0.3353, 0.456, 0.335, 0.3772, 0.3582, 0.3582, 0.4076, 0.4076, 0.3738, 0.4354, 0.3582, 0.3582, 0.3772, 0.335, 0.4354, 0.3738, 0.4076, 0.4076, 0.3772, 0.335, 0.3913, 0.3085, 0.456, 0.3353, 0.4354, 0.3738, 0.3913, 0.3085, 0.4, 0.2798, 0.4686, 0.2935, 0.456, 0.3353, 0.4, 0.2798, 0.403, 0.25, 0.4729, 0.25, 0.4686, 0.2935, 0.403, 0.25, 0.4, 0.2202, 0.4686, 0.2065, 0.4729, 0.25, 0.4, 0.2202, 0.3913, 0.1915, 0.456, 0.1647, 0.4686, 0.2065, 0.3913, 0.1915, 0.3772, 0.165, 0.4354, 0.1262, 0.456, 0.1647, 0.3772, 0.165, 0.3582, 0.1418, 0.4076, 0.09237, 0.4354, 0.1262, 0.3582, 0.1418, 0.335, 0.1228, 0.3738, 0.06465, 0.4076, 0.09237, 0.335, 0.1228, 0.3085, 0.1087, 0.3353, 0.04405, 0.3738, 0.06465, 0.3085, 0.1087, 0.2798, 0.09995, 0.2935, 0.03136, 0.3353, 0.04405, 0.2798, 0.09995, 0.25, 0.09701, 0.25, 0.02708, 0.2935, 0.03136, 0.25, 0.09701, 0.2202, 0.09995, 0.2065, 0.03136, 0.25, 0.02708, 0.2202, 0.09995, 0.1915, 0.1087, 0.1647, 0.04405, 0.2065, 0.03136, 0.1915, 0.1087, 0.165, 0.1228, 0.1262, 0.06465, 0.1647, 0.04405, 0.165, 0.1228, 0.1418, 0.1418, 0.09237, 0.09237, 0.1262, 0.06465, 0.1418, 0.1418, 0.1228, 0.165, 0.06465, 0.1262, 0.09237, 0.09237, 0.1228, 0.165, 0.1087, 0.1915, 0.04405, 0.1647, 0.06465, 0.1262, 0.1087, 0.1915, 0.09995, 0.2202, 0.03136, 0.2065, 0.04405, 0.1647, 0.09995, 0.2202, 0.09701, 0.25, 0.02708, 0.25, 0.03136, 0.2065, 0.09701, 0.25, 0.09995, 0.2798, 0.03136, 0.2935, 0.02708, 0.25, 0.09995, 0.2798, 0.1087, 0.3085, 0.04405, 0.3353, 0.03136, 0.2935, 0.1087, 0.3085, 0.1228, 0.335, 0.06465, 0.3738, 0.04405, 0.3353, 0.1228, 0.335, 0.1418, 0.3582, 0.09237, 0.4076, 0.06465, 0.3738, 0.1418, 0.3582, 0.165, 0.3772, 0.1262, 0.4354, 0.09237, 0.4076, 0.165, 0.3772, 0.1915, 0.3913, 0.1647, 0.456, 0.1262, 0.4354, 0.1915, 0.3913, 0.2202, 0.4, 0.2065, 0.4686, 0.1647, 0.456, 0.2202, 0.4, 0.25, 0.403, 0.25, 0.4729, 0.2065, 0.4686, 0.25, 0.3754, 0.2745, 0.3729, 0.2798, 0.4, 0.25, 0.403, 0.2745, 0.3729, 0.298, 0.3658, 0.3085, 0.3913, 0.2798, 0.4, 0.298, 0.3658, 0.3196, 0.3542, 0.335, 0.3772, 0.3085, 0.3913, 0.3196, 0.3542, 0.3386, 0.3386, 0.3582, 0.3582, 0.335, 0.3772, 0.3386, 0.3386, 0.3542, 0.3196, 0.3772, 0.335, 0.3582, 0.3582, 0.3542, 0.3196, 0.3658, 0.298, 0.3913, 0.3085, 0.3772, 0.335, 0.3658, 0.298, 0.3729, 0.2745, 0.4, 0.2798, 0.3913, 0.3085, 0.3729, 0.2745, 0.3754, 0.25, 0.403, 0.25, 0.4, 0.2798, 0.3754, 0.25, 0.3729, 0.2255, 0.4, 0.2202, 0.403, 0.25, 0.3729, 0.2255, 0.3658, 0.202, 0.3913, 0.1915, 0.4, 0.2202, 0.3658, 0.202, 0.3542, 0.1804, 0.3772, 0.165, 0.3913, 0.1915, 0.3542, 0.1804, 0.3386, 0.1614, 0.3582, 0.1418, 0.3772, 0.165, 0.3386, 0.1614, 0.3196, 0.1458, 0.335, 0.1228, 0.3582, 0.1418, 0.3196, 0.1458, 0.298, 0.1342, 0.3085, 0.1087, 0.335, 0.1228, 0.298, 0.1342, 0.2745, 0.1271, 0.2798, 0.09995, 0.3085, 0.1087, 0.2745, 0.1271, 0.25, 0.1246, 0.25, 0.09701, 0.2798, 0.09995, 0.25, 0.1246, 0.2255, 0.1271, 0.2202, 0.09995, 0.25, 0.09701, 0.2255, 0.1271, 0.202, 0.1342, 0.1915, 0.1087, 0.2202, 0.09995, 0.202, 0.1342, 0.1804, 0.1458, 0.165, 0.1228, 0.1915, 0.1087, 0.1804, 0.1458, 0.1614, 0.1614, 0.1418, 0.1418, 0.165, 0.1228, 0.1614, 0.1614, 0.1458, 0.1804, 0.1228, 0.165, 0.1418, 0.1418, 0.1458, 0.1804, 0.1342, 0.202, 0.1087, 0.1915, 0.1228, 0.165, 0.1342, 0.202, 0.1271, 0.2255, 0.09995, 0.2202, 0.1087, 0.1915, 0.1271, 0.2255, 0.1246, 0.25, 0.09701, 0.25, 0.09995, 0.2202, 0.1246, 0.25, 0.1271, 0.2745, 0.09995, 0.2798, 0.09701, 0.25, 0.1271, 0.2745, 0.1342, 0.298, 0.1087, 0.3085, 0.09995, 0.2798, 0.1342, 0.298, 0.1458, 0.3196, 0.1228, 0.335, 0.1087, 0.3085, 0.1458, 0.3196, 0.1614, 0.3386, 0.1418, 0.3582, 0.1228, 0.335, 0.1614, 0.3386, 0.1804, 0.3542, 0.165, 0.3772, 0.1418, 0.3582, 0.1804, 0.3542, 0.202, 0.3658, 0.1915, 0.3913, 0.165, 0.3772, 0.202, 0.3658, 0.2255, 0.3729, 0.2202, 0.4, 0.1915, 0.3913, 0.2255, 0.3729, 0.25, 0.3754, 0.25, 0.403, 0.2202, 0.4, 0.2644, 0.3226, 0.2745, 0.3729, 0.25, 0.3754, 0.2783, 0.3184, 0.298, 0.3658, 0.2745, 0.3729, 0.2911, 0.3115, 0.3196, 0.3542, 0.298, 0.3658, 0.3023, 0.3023, 0.3386, 0.3386, 0.3196, 0.3542, 0.3115, 0.2911, 0.3542, 0.3196, 0.3386, 0.3386, 0.3184, 0.2783, 0.3658, 0.298, 0.3542, 0.3196, 0.3226, 0.2644, 0.3729, 0.2745, 0.3658, 0.298, 0.324, 0.25, 0.3754, 0.25, 0.3729, 0.2745, 0.3226, 0.2356, 0.3729, 0.2255, 0.3754, 0.25, 0.3184, 0.2217, 0.3658, 0.202, 0.3729, 0.2255, 0.3115, 0.2089, 0.3542, 0.1804, 0.3658, 0.202, 0.3023, 0.1977, 0.3386, 0.1614, 0.3542, 0.1804, 0.2911, 0.1885, 0.3196, 0.1458, 0.3386, 0.1614, 0.2783, 0.1816, 0.298, 0.1342, 0.3196, 0.1458, 0.2644, 0.1774, 0.2745, 0.1271, 0.298, 0.1342, 0.25, 0.176, 0.25, 0.1246, 0.2745, 0.1271, 0.2356, 0.1774, 0.2255, 0.1271, 0.25, 0.1246, 0.2217, 0.1816, 0.202, 0.1342, 0.2255, 0.1271, 0.2089, 0.1885, 0.1804, 0.1458, 0.202, 0.1342, 0.1977, 0.1977, 0.1614, 0.1614, 0.1804, 0.1458, 0.1885, 0.2089, 0.1458, 0.1804, 0.1614, 0.1614, 0.1816, 0.2217, 0.1342, 0.202, 0.1458, 0.1804, 0.1774, 0.2356, 0.1271, 0.2255, 0.1342, 0.202, 0.176, 0.25, 0.1246, 0.25, 0.1271, 0.2255, 0.1774, 0.2644, 0.1271, 0.2745, 0.1246, 0.25, 0.1816, 0.2783, 0.1342, 0.298, 0.1271, 0.2745, 0.1885, 0.2911, 0.1458, 0.3196, 0.1342, 0.298, 0.1977, 0.3023, 0.1614, 0.3386, 0.1458, 0.3196, 0.2089, 0.3115, 0.1804, 0.3542, 0.1614, 0.3386, 0.2217, 0.3184, 0.202, 0.3658, 0.1804, 0.3542, 0.2356, 0.3226, 0.2255, 0.3729, 0.202, 0.3658, 0.25, 0.324, 0.25, 0.3754, 0.2255, 0.3729, 0.7813, 1.0, 0.7812, 1.0, 0.8125, 1.0, 0.8125, 1.0, 0.8125, 0.5, 0.797, 0.5, 0.797, 0.5, 0.8125, 0.5, 0.7812, 0.5, 0.7812, 1.0, 0.75, 1.0, 0.75, 0.5, 0.75, 1.0, 0.75, 1.0, 0.7812, 1.0, 0.7813, 1.0, 0.2345, 0.5, 0.1875, 0.5, 0.1875, 0.5, 0.2345, 0.5, 0.75, 0.5, 0.75, 1.0, 0.7188, 1.0, 0.7188, 0.5, 0.7188, 1.0, 0.7188, 1.0, 0.75, 1.0, 0.75, 1.0, 0.8438, 0.5, 0.8125, 0.5, 0.8125, 0.5, 0.8438, 0.5, 0.7188, 0.5, 0.7188, 1.0, 0.6875, 1.0, 0.6875, 0.5, 0.6875, 1.0, 0.6875, 1.0, 0.7188, 1.0, 0.7188, 1.0, 0.3595, 0.5, 0.3283, 0.5, 0.3283, 0.5, 0.3595, 0.5, 0.6875, 0.5, 0.6875, 1.0, 0.6562, 1.0, 0.6562, 0.5, 0.6562, 1.0, 0.6562, 1.0, 0.6875, 1.0, 0.6875, 1.0, 0.1562, 0.5, 0.1408, 0.5, 0.1408, 0.5, 0.1562, 0.5, 0.6562, 0.5, 0.6562, 1.0, 0.625, 1.0, 0.625, 0.5, 0.625, 1.0, 0.625, 1.0, 0.6562, 1.0, 0.6562, 1.0, 0.3283, 0.5, 0.2812, 0.5, 0.2812, 0.5, 0.3283, 0.5, 0.625, 0.5, 0.625, 1.0, 0.5938, 1.0, 0.5938, 0.5, 0.5938, 1.0, 0.5938, 1.0, 0.625, 1.0, 0.625, 1.0, 0.2658, 0.5, 0.2345, 0.5, 0.2345, 0.5, 0.2658, 0.5, 0.5938, 0.5, 0.5938, 1.0, 0.5625, 1.0, 0.5625, 0.5, 0.5625, 1.0, 0.5625, 1.0, 0.5938, 1.0, 0.5938, 1.0, 0.6562, 0.5, 0.625, 0.5, 0.625, 0.5, 0.6562, 0.5, 0.5625, 0.5, 0.5625, 1.0, 0.5313, 1.0, 0.5312, 0.5, 0.5312, 1.0, 0.5313, 1.0, 0.5625, 1.0, 0.5625, 1.0, 0.3908, 0.5, 0.3595, 0.5, 0.3595, 0.5, 0.3908, 0.5, 0.5312, 0.5, 0.5313, 1.0, 0.5, 1.0, 0.5, 0.5, 0.5, 1.0, 0.5, 1.0, 0.5313, 1.0, 0.5312, 1.0, 0.6875, 0.5, 0.6562, 0.5, 0.6562, 0.5, 0.6875, 0.5, 0.5, 0.5, 0.5, 1.0, 0.4688, 1.0, 0.4688, 0.5, 0.4687, 1.0, 0.4688, 1.0, 0.5, 1.0, 0.5, 1.0, 0.4533, 0.5, 0.4062, 0.5, 0.4062, 0.5, 0.4533, 0.5, 0.4688, 0.5, 0.4688, 1.0, 0.4375, 1.0, 0.4375, 0.5, 0.4375, 1.0, 0.4375, 1.0, 0.4688, 1.0, 0.4687, 1.0, 0.7345, 0.5, 0.6875, 0.5, 0.6875, 0.5, 0.7345, 0.5, 0.4375, 0.5, 0.4375, 1.0, 0.4062, 1.0, 0.4062, 0.5, 0.4062, 1.0, 0.4062, 1.0, 0.4375, 1.0, 0.4375, 1.0, 0.5, 0.5, 0.4688, 0.5, 0.4688, 0.5, 0.5, 0.5, 0.4062, 0.5, 0.4062, 1.0, 0.375, 1.0, 0.375, 0.5, 0.375, 1.0, 0.375, 1.0, 0.4062, 1.0, 0.4062, 1.0, 0.03125, 0.5, 0.01576, 0.5, 0.01576, 0.5, 0.03125, 0.5, 0.375, 0.5, 0.375, 1.0, 0.3438, 1.0, 0.3438, 0.5, 0.3438, 1.0, 0.3438, 1.0, 0.375, 1.0, 0.375, 1.0, 0.797, 0.5, 0.75, 0.5, 0.75, 0.5, 0.797, 0.5, 0.3438, 0.5, 0.3438, 1.0, 0.3125, 1.0, 0.3125, 0.5, 0.3125, 1.0, 0.3125, 1.0, 0.3438, 1.0, 0.3438, 1.0, 0.547, 0.5, 0.5, 0.5, 0.5, 0.5, 0.547, 0.5, 0.3125, 0.5, 0.3125, 1.0, 0.2812, 1.0, 0.2812, 0.5, 0.2813, 1.0, 0.2812, 1.0, 0.3125, 1.0, 0.3125, 1.0, 0.625, 0.5, 0.6095, 0.5, 0.6095, 0.5, 0.625, 0.5, 0.2812, 0.5, 0.2812, 1.0, 0.25, 1.0, 0.25, 0.5, 0.25, 1.0, 0.25, 1.0, 0.2812, 1.0, 0.2813, 1.0, 0.9375, 0.5, 0.922, 0.5, 0.922, 0.5, 0.9375, 0.5, 0.25, 0.5, 0.25, 1.0, 0.2188, 1.0, 0.2188, 0.5, 0.2188, 1.0, 0.2188, 1.0, 0.25, 1.0, 0.25, 1.0, 0.75, 0.5, 0.7345, 0.5, 0.7345, 0.5, 0.75, 0.5, 0.2188, 0.5, 0.2188, 1.0, 0.1875, 1.0, 0.1875, 0.5, 0.1875, 1.0, 0.1875, 1.0, 0.2188, 1.0, 0.2188, 1.0, 0.2812, 0.5, 0.2658, 0.5, 0.2658, 0.5, 0.2812, 0.5, 0.1875, 0.5, 0.1875, 1.0, 0.1562, 1.0, 0.1562, 0.5, 0.1562, 1.0, 0.1562, 1.0, 0.1875, 1.0, 0.1875, 1.0, 0.922, 0.5, 0.875, 0.5, 0.875, 0.5, 0.922, 0.5, 0.1562, 0.5, 0.1562, 1.0, 0.125, 1.0, 0.125, 0.5, 0.125, 1.0, 0.125, 1.0, 0.1562, 1.0, 0.1562, 1.0, 0.875, 0.5, 0.8438, 0.5, 0.8438, 0.5, 0.875, 0.5, 0.125, 0.5, 0.125, 1.0, 0.09375, 1.0, 0.09375, 0.5, 0.09375, 1.0, 0.09375, 1.0, 0.125, 1.0, 0.125, 1.0, 0.4062, 0.5, 0.3908, 0.5, 0.3908, 0.5, 0.4062, 0.5, 0.09375, 0.5, 0.09375, 1.0, 0.0625, 1.0, 0.0625, 0.5, 0.0625, 1.0, 0.0625, 1.0, 0.09375, 1.0, 0.09375, 1.0, 0.9688, 0.5, 0.9375, 0.5, 0.9375, 0.5, 0.9688, 0.5, 0.0625, 0.5, 0.0625, 1.0, 0.03125, 1.0, 0.03125, 0.5, 0.03125, 1.0, 0.03125, 1.0, 0.0625, 1.0, 0.0625, 1.0, 0.1875, 0.5, 0.1562, 0.5, 0.1562, 0.5, 0.1875, 0.5, 0.03125, 0.5, 0.03125, 1.0, 0.0, 1.0, 0.0, 0.5, 0.0, 1.0, 0.0, 1.0, 0.03125, 1.0, 0.03125, 1.0, 0.4688, 0.5, 0.4533, 0.5, 0.4533, 0.5, 0.4688, 0.5, 0.9688, 0.5, 1.0, 0.5, 1.0, 0.5, 0.9688, 0.5, 0.9375, 0.5, 0.9688, 0.5, 0.9688, 0.5, 0.9375, 0.5, 0.875, 0.5, 0.922, 0.5, 0.9062, 0.5, 0.875, 0.5, 0.922, 0.5, 0.9375, 0.5, 0.9375, 0.5, 0.9062, 0.5, 0.75, 0.5, 0.797, 0.5, 0.7812, 0.5, 0.75, 0.5, 0.6875, 0.5, 0.7345, 0.5, 0.7188, 0.5, 0.6875, 0.5, 0.6562, 0.5, 0.6875, 0.5, 0.6875, 0.5, 0.6562, 0.5, 0.625, 0.5, 0.6562, 0.5, 0.6562, 0.5, 0.625, 0.5, 0.2812, 0.5, 0.3283, 0.5, 0.3125, 0.5, 0.2812, 0.5, 0.3283, 0.5, 0.3595, 0.5, 0.3438, 0.5, 0.3125, 0.5, 0.1875, 0.5, 0.2345, 0.5, 0.2188, 0.5, 0.1875, 0.5, 0.0625, 0.5, 0.1095, 0.5, 0.09375, 0.5, 0.0625, 0.5, 0.1095, 0.5, 0.1408, 0.5, 0.125, 0.5, 0.09375, 0.5, 0.03125, 0.5, 0.0625, 0.5, 0.0625, 0.5, 0.03125, 0.5, 0.1562, 0.5, 0.1875, 0.5, 0.1875, 0.5, 0.1562, 0.5, 0.8438, 0.5, 0.875, 0.5, 0.875, 0.5, 0.8438, 0.5, 0.7345, 0.5, 0.75, 0.5, 0.75, 0.5, 0.7188, 0.5, 0.5, 0.5, 0.547, 0.5, 0.5312, 0.5, 0.5, 0.5, 0.4688, 0.5, 0.5, 0.5, 0.5, 0.5, 0.4688, 0.5, 0.4062, 0.5, 0.4533, 0.5, 0.4375, 0.5, 0.4062, 0.5, 0.3595, 0.5, 0.3908, 0.5, 0.375, 0.5, 0.3438, 0.5, 0.2345, 0.5, 0.2658, 0.5, 0.25, 0.5, 0.2188, 0.5, 0.1408, 0.5, 0.1562, 0.5, 0.1562, 0.5, 0.125, 0.5, 0.8125, 0.5, 0.8438, 0.5, 0.8438, 0.5, 0.8125, 0.5, 0.797, 0.5, 0.8125, 0.5, 0.8125, 0.5, 0.7812, 0.5, 0.5625, 0.5, 0.6095, 0.5, 0.5938, 0.5, 0.5625, 0.5, 0.547, 0.5, 0.5625, 0.5, 0.5625, 0.5, 0.5312, 0.5, 0.4533, 0.5, 0.4688, 0.5, 0.4688, 0.5, 0.4375, 0.5, 0.3908, 0.5, 0.4062, 0.5, 0.4062, 0.5, 0.375, 0.5, 0.2658, 0.5, 0.2812, 0.5, 0.2812, 0.5, 0.25, 0.5, 0.6095, 0.5, 0.625, 0.5, 0.625, 0.5, 0.5938, 0.5, 0.01576, 0.5, 0.03125, 0.5, 0.03125, 0.5, 0.0, 0.5, 0.8438, 0.5, 0.8438, 0.5, 0.8125, 0.5, 0.875, 0.5, 0.875, 0.5, 0.8438, 0.5, 0.9062, 0.5, 0.922, 0.5, 0.875, 0.5, 0.9375, 0.5, 0.9375, 0.5, 0.922, 0.5, 0.9688, 0.5, 0.9688, 0.5, 0.9375, 0.5, 1.0, 0.5, 1.0, 0.5, 0.9688, 0.5, 0.8125, 0.5, 0.8125, 0.5, 0.797, 0.5, 0.7812, 0.5, 0.797, 0.5, 0.75, 0.5, 0.75, 0.5, 0.75, 0.5, 0.7345, 0.5, 0.7188, 0.5, 0.7345, 0.5, 0.6875, 0.5, 0.6875, 0.5, 0.6875, 0.5, 0.6562, 0.5, 0.6562, 0.5, 0.6562, 0.5, 0.625, 0.5, 0.625, 0.5, 0.625, 0.5, 0.6095, 0.5, 0.5938, 0.5, 0.6095, 0.5, 0.5625, 0.5, 0.5625, 0.5, 0.5625, 0.5, 0.547, 0.5, 0.5312, 0.5, 0.547, 0.5, 0.5, 0.5, 0.5, 0.5, 0.5, 0.5, 0.4688, 0.5, 0.4688, 0.5, 0.4688, 0.5, 0.4533, 0.5, 0.4375, 0.5, 0.4533, 0.5, 0.4062, 0.5, 0.4062, 0.5, 0.4062, 0.5, 0.3908, 0.5, 0.375, 0.5, 0.3908, 0.5, 0.3595, 0.5, 0.3438, 0.5, 0.3595, 0.5, 0.3283, 0.5, 0.3125, 0.5, 0.3283, 0.5, 0.2812, 0.5, 0.2812, 0.5, 0.2812, 0.5, 0.2658, 0.5, 0.25, 0.5, 0.2658, 0.5, 0.2345, 0.5, 0.2188, 0.5, 0.2345, 0.5, 0.1875, 0.5, 0.1875, 0.5, 0.1875, 0.5, 0.1562, 0.5, 0.1562, 0.5, 0.1562, 0.5, 0.1408, 0.5, 0.125, 0.5, 0.1408, 0.5, 0.1095, 0.5, 0.09375, 0.5, 0.1095, 0.5, 0.0625, 0.5, 0.0625, 0.5, 0.0625, 0.5, 0.03125, 0.5, 0.03125, 0.5, 0.03125, 0.5, 0.01576, 0.5, 0.8125, 0.5, 0.8125, 1.0, 0.7812, 1.0, 0.7812, 0.5, 1.0, 0.5, 0.9688, 0.5, 0.9688, 0.5, 1.0, 0.5, 0.8125, 1.0, 0.8125, 1.0, 0.8438, 1.0, 0.8438, 1.0, 0.8438, 0.5, 0.8438, 1.0, 0.8125, 1.0, 0.8125, 0.5, 0.0625, 0.5, 0.03125, 0.5, 0.03125, 0.5, 0.0625, 0.5, 0.8438, 1.0, 0.8438, 1.0, 0.875, 1.0, 0.875, 1.0, 0.875, 0.5, 0.875, 1.0, 0.8438, 1.0, 0.8438, 0.5, 0.5625, 0.5, 0.547, 0.5, 0.547, 0.5, 0.5625, 0.5, 0.875, 1.0, 0.875, 1.0, 0.9063, 1.0, 0.9063, 1.0, 0.9062, 0.5, 0.9063, 1.0, 0.875, 1.0, 0.875, 0.5, 0.1408, 0.5, 0.1095, 0.5, 0.1095, 0.5, 0.1408, 0.5, 0.9063, 1.0, 0.9062, 1.0, 0.9375, 1.0, 0.9375, 1.0, 0.9375, 0.5, 0.9375, 1.0, 0.9062, 1.0, 0.9062, 0.5, 0.6095, 0.5, 0.5625, 0.5, 0.5625, 0.5, 0.6095, 0.5, 0.9375, 1.0, 0.9375, 1.0, 0.9688, 1.0, 0.9688, 1.0, 0.9688, 0.5, 0.9688, 1.0, 0.9375, 1.0, 0.9375, 0.5, 0.1095, 0.5, 0.0625, 0.5, 0.0625, 0.5, 0.1095, 0.5, 0.9688, 1.0, 0.9688, 1.0, 1.0, 1.0, 1.0, 1.0, 1.0, 0.5, 1.0, 1.0, 0.9688, 1.0, 0.9688, 0.5, 0.25, 0.4729, 0.2935, 0.4686, 0.2968, 0.4854, 0.25, 0.49, 0.2935, 0.4686, 0.3353, 0.456, 0.3418, 0.4717, 0.2968, 0.4854, 0.3353, 0.456, 0.3738, 0.4354, 0.3833, 0.4496, 0.3418, 0.4717, 0.3738, 0.4354, 0.4076, 0.4076, 0.4197, 0.4197, 0.3833, 0.4496, 0.4076, 0.4076, 0.4354, 0.3738, 0.4496, 0.3833, 0.4197, 0.4197, 0.4354, 0.3738, 0.456, 0.3353, 0.4717, 0.3418, 0.4496, 0.3833, 0.456, 0.3353, 0.4686, 0.2935, 0.4854, 0.2968, 0.4717, 0.3418, 0.4686, 0.2935, 0.4729, 0.25, 0.49, 0.25, 0.4854, 0.2968, 0.4729, 0.25, 0.4686, 0.2065, 0.4854, 0.2032, 0.49, 0.25, 0.4686, 0.2065, 0.456, 0.1647, 0.4717, 0.1582, 0.4854, 0.2032, 0.456, 0.1647, 0.4354, 0.1262, 0.4496, 0.1167, 0.4717, 0.1582, 0.4354, 0.1262, 0.4076, 0.09237, 0.4197, 0.08029, 0.4496, 0.1167, 0.4076, 0.09237, 0.3738, 0.06465, 0.3833, 0.05045, 0.4197, 0.08029, 0.3738, 0.06465, 0.3353, 0.04405, 0.3418, 0.02827, 0.3833, 0.05045, 0.3353, 0.04405, 0.2935, 0.03136, 0.2968, 0.01461, 0.3418, 0.02827, 0.2935, 0.03136, 0.25, 0.02708, 0.25, 0.01, 0.2968, 0.01461, 0.25, 0.02708, 0.2065, 0.03136, 0.2032, 0.01461, 0.25, 0.01, 0.2065, 0.03136, 0.1647, 0.04405, 0.1582, 0.02827, 0.2032, 0.01461, 0.1647, 0.04405, 0.1262, 0.06465, 0.1167, 0.05045, 0.1582, 0.02827, 0.1262, 0.06465, 0.09237, 0.09237, 0.08029, 0.08029, 0.1167, 0.05045, 0.09237, 0.09237, 0.06465, 0.1262, 0.05045, 0.1167, 0.08029, 0.08029, 0.06465, 0.1262, 0.04405, 0.1647, 0.02827, 0.1582, 0.05045, 0.1167, 0.04405, 0.1647, 0.03136, 0.2065, 0.01461, 0.2032, 0.02827, 0.1582, 0.03136, 0.2065, 0.02708, 0.25, 0.01, 0.25, 0.01461, 0.2032, 0.02708, 0.25, 0.03136, 0.2935, 0.01461, 0.2968, 0.01, 0.25, 0.03136, 0.2935, 0.04405, 0.3353, 0.02827, 0.3418, 0.01461, 0.2968, 0.04405, 0.3353, 0.06465, 0.3738, 0.05045, 0.3833, 0.02827, 0.3418, 0.06465, 0.3738, 0.09237, 0.4076, 0.08029, 0.4197, 0.05045, 0.3833, 0.09237, 0.4076, 0.1262, 0.4354, 0.1167, 0.4496, 0.08029, 0.4197, 0.1262, 0.4354, 0.1647, 0.456, 0.1582, 0.4717, 0.1167, 0.4496, 0.1647, 0.456, 0.2065, 0.4686, 0.2032, 0.4854, 0.1582, 0.4717, 0.2065, 0.4686, 0.25, 0.4729, 0.25, 0.49, 0.2032, 0.4854, 0.25, 0.403, 0.2798, 0.4, 0.2935, 0.4686, 0.25, 0.4729, 0.2798, 0.4, 0.3085, 0.3913, 0.3353, 0.456, 0.2935, 0.4686, 0.3085, 0.3913, 0.335, 0.3772, 0.3738, 0.4354, 0.3353, 0.456, 0.335, 0.3772, 0.3582, 0.3582, 0.4076, 0.4076, 0.3738, 0.4354, 0.3582, 0.3582, 0.3772, 0.335, 0.4354, 0.3738, 0.4076, 0.4076, 0.3772, 0.335, 0.3913, 0.3085, 0.456, 0.3353, 0.4354, 0.3738, 0.3913, 0.3085, 0.4, 0.2798, 0.4686, 0.2935, 0.456, 0.3353, 0.4, 0.2798, 0.403, 0.25, 0.4729, 0.25, 0.4686, 0.2935, 0.403, 0.25, 0.4, 0.2202, 0.4686, 0.2065, 0.4729, 0.25, 0.4, 0.2202, 0.3913, 0.1915, 0.456, 0.1647, 0.4686, 0.2065, 0.3913, 0.1915, 0.3772, 0.165, 0.4354, 0.1262, 0.456, 0.1647, 0.3772, 0.165, 0.3582, 0.1418, 0.4076, 0.09237, 0.4354, 0.1262, 0.3582, 0.1418, 0.335, 0.1228, 0.3738, 0.06465, 0.4076, 0.09237, 0.335, 0.1228, 0.3085, 0.1087, 0.3353, 0.04405, 0.3738, 0.06465, 0.3085, 0.1087, 0.2798, 0.09995, 0.2935, 0.03136, 0.3353, 0.04405, 0.2798, 0.09995, 0.25, 0.09701, 0.25, 0.02708, 0.2935, 0.03136, 0.25, 0.09701, 0.2202, 0.09995, 0.2065, 0.03136, 0.25, 0.02708, 0.2202, 0.09995, 0.1915, 0.1087, 0.1647, 0.04405, 0.2065, 0.03136, 0.1915, 0.1087, 0.165, 0.1228, 0.1262, 0.06465, 0.1647, 0.04405, 0.165, 0.1228, 0.1418, 0.1418, 0.09237, 0.09237, 0.1262, 0.06465, 0.1418, 0.1418, 0.1228, 0.165, 0.06465, 0.1262, 0.09237, 0.09237, 0.1228, 0.165, 0.1087, 0.1915, 0.04405, 0.1647, 0.06465, 0.1262, 0.1087, 0.1915, 0.09995, 0.2202, 0.03136, 0.2065, 0.04405, 0.1647, 0.09995, 0.2202, 0.09701, 0.25, 0.02708, 0.25, 0.03136, 0.2065, 0.09701, 0.25, 0.09995, 0.2798, 0.03136, 0.2935, 0.02708, 0.25, 0.09995, 0.2798, 0.1087, 0.3085, 0.04405, 0.3353, 0.03136, 0.2935, 0.1087, 0.3085, 0.1228, 0.335, 0.06465, 0.3738, 0.04405, 0.3353, 0.1228, 0.335, 0.1418, 0.3582, 0.09237, 0.4076, 0.06465, 0.3738, 0.1418, 0.3582, 0.165, 0.3772, 0.1262, 0.4354, 0.09237, 0.4076, 0.165, 0.3772, 0.1915, 0.3913, 0.1647, 0.456, 0.1262, 0.4354, 0.1915, 0.3913, 0.2202, 0.4, 0.2065, 0.4686, 0.1647, 0.456, 0.2202, 0.4, 0.25, 0.403, 0.25, 0.4729, 0.2065, 0.4686, 0.25, 0.3754, 0.2745, 0.3729, 0.2798, 0.4, 0.25, 0.403, 0.2745, 0.3729, 0.298, 0.3658, 0.3085, 0.3913, 0.2798, 0.4, 0.298, 0.3658, 0.3196, 0.3542, 0.335, 0.3772, 0.3085, 0.3913, 0.3196, 0.3542, 0.3386, 0.3386, 0.3582, 0.3582, 0.335, 0.3772, 0.3386, 0.3386, 0.3542, 0.3196, 0.3772, 0.335, 0.3582, 0.3582, 0.3542, 0.3196, 0.3658, 0.298, 0.3913, 0.3085, 0.3772, 0.335, 0.3658, 0.298, 0.3729, 0.2745, 0.4, 0.2798, 0.3913, 0.3085, 0.3729, 0.2745, 0.3754, 0.25, 0.403, 0.25, 0.4, 0.2798, 0.3754, 0.25, 0.3729, 0.2255, 0.4, 0.2202, 0.403, 0.25, 0.3729, 0.2255, 0.3658, 0.202, 0.3913, 0.1915, 0.4, 0.2202, 0.3658, 0.202, 0.3542, 0.1804, 0.3772, 0.165, 0.3913, 0.1915, 0.3542, 0.1804, 0.3386, 0.1614, 0.3582, 0.1418, 0.3772, 0.165, 0.3386, 0.1614, 0.3196, 0.1458, 0.335, 0.1228, 0.3582, 0.1418, 0.3196, 0.1458, 0.298, 0.1342, 0.3085, 0.1087, 0.335, 0.1228, 0.298, 0.1342, 0.2745, 0.1271, 0.2798, 0.09995, 0.3085, 0.1087, 0.2745, 0.1271, 0.25, 0.1246, 0.25, 0.09701, 0.2798, 0.09995, 0.25, 0.1246, 0.2255, 0.1271, 0.2202, 0.09995, 0.25, 0.09701, 0.2255, 0.1271, 0.202, 0.1342, 0.1915, 0.1087, 0.2202, 0.09995, 0.202, 0.1342, 0.1804, 0.1458, 0.165, 0.1228, 0.1915, 0.1087, 0.1804, 0.1458, 0.1614, 0.1614, 0.1418, 0.1418, 0.165, 0.1228, 0.1614, 0.1614, 0.1458, 0.1804, 0.1228, 0.165, 0.1418, 0.1418, 0.1458, 0.1804, 0.1342, 0.202, 0.1087, 0.1915, 0.1228, 0.165, 0.1342, 0.202, 0.1271, 0.2255, 0.09995, 0.2202, 0.1087, 0.1915, 0.1271, 0.2255, 0.1246, 0.25, 0.09701, 0.25, 0.09995, 0.2202, 0.1246, 0.25, 0.1271, 0.2745, 0.09995, 0.2798, 0.09701, 0.25, 0.1271, 0.2745, 0.1342, 0.298, 0.1087, 0.3085, 0.09995, 0.2798, 0.1342, 0.298, 0.1458, 0.3196, 0.1228, 0.335, 0.1087, 0.3085, 0.1458, 0.3196, 0.1614, 0.3386, 0.1418, 0.3582, 0.1228, 0.335, 0.1614, 0.3386, 0.1804, 0.3542, 0.165, 0.3772, 0.1418, 0.3582, 0.1804, 0.3542, 0.202, 0.3658, 0.1915, 0.3913, 0.165, 0.3772, 0.202, 0.3658, 0.2255, 0.3729, 0.2202, 0.4, 0.1915, 0.3913, 0.2255, 0.3729, 0.25, 0.3754, 0.25, 0.403, 0.2202, 0.4, 0.2644, 0.3226, 0.2745, 0.3729, 0.25, 0.3754, 0.2783, 0.3184, 0.298, 0.3658, 0.2745, 0.3729, 0.2911, 0.3115, 0.3196, 0.3542, 0.298, 0.3658, 0.3023, 0.3023, 0.3386, 0.3386, 0.3196, 0.3542, 0.3115, 0.2911, 0.3542, 0.3196, 0.3386, 0.3386, 0.3184, 0.2783, 0.3658, 0.298, 0.3542, 0.3196, 0.3226, 0.2644, 0.3729, 0.2745, 0.3658, 0.298, 0.324, 0.25, 0.3754, 0.25, 0.3729, 0.2745, 0.3226, 0.2356, 0.3729, 0.2255, 0.3754, 0.25, 0.3184, 0.2217, 0.3658, 0.202, 0.3729, 0.2255, 0.3115, 0.2089, 0.3542, 0.1804, 0.3658, 0.202, 0.3023, 0.1977, 0.3386, 0.1614, 0.3542, 0.1804, 0.2911, 0.1885, 0.3196, 0.1458, 0.3386, 0.1614, 0.2783, 0.1816, 0.298, 0.1342, 0.3196, 0.1458, 0.2644, 0.1774, 0.2745, 0.1271, 0.298, 0.1342, 0.25, 0.176, 0.25, 0.1246, 0.2745, 0.1271, 0.2356, 0.1774, 0.2255, 0.1271, 0.25, 0.1246, 0.2217, 0.1816, 0.202, 0.1342, 0.2255, 0.1271, 0.2089, 0.1885, 0.1804, 0.1458, 0.202, 0.1342, 0.1977, 0.1977, 0.1614, 0.1614, 0.1804, 0.1458, 0.1885, 0.2089, 0.1458, 0.1804, 0.1614, 0.1614, 0.1816, 0.2217, 0.1342, 0.202, 0.1458, 0.1804, 0.1774, 0.2356, 0.1271, 0.2255, 0.1342, 0.202, 0.176, 0.25, 0.1246, 0.25, 0.1271, 0.2255, 0.1774, 0.2644, 0.1271, 0.2745, 0.1246, 0.25, 0.1816, 0.2783, 0.1342, 0.298, 0.1271, 0.2745, 0.1885, 0.2911, 0.1458, 0.3196, 0.1342, 0.298, 0.1977, 0.3023, 0.1614, 0.3386, 0.1458, 0.3196, 0.2089, 0.3115, 0.1804, 0.3542, 0.1614, 0.3386, 0.2217, 0.3184, 0.202, 0.3658, 0.1804, 0.3542, 0.2356, 0.3226, 0.2255, 0.3729, 0.202, 0.3658, 0.25, 0.324, 0.25, 0.3754, 0.2255, 0.3729, 0.7813, 1.0, 0.7812, 1.0, 0.8125, 1.0, 0.8125, 1.0, 0.8125, 0.5, 0.797, 0.5, 0.797, 0.5, 0.8125, 0.5, 0.7812, 0.5, 0.7812, 1.0, 0.75, 1.0, 0.75, 0.5, 0.75, 1.0, 0.75, 1.0, 0.7812, 1.0, 0.7813, 1.0, 0.2345, 0.5, 0.1875, 0.5, 0.1875, 0.5, 0.2345, 0.5, 0.75, 0.5, 0.75, 1.0, 0.7188, 1.0, 0.7188, 0.5, 0.7188, 1.0, 0.7188, 1.0, 0.75, 1.0, 0.75, 1.0, 0.8438, 0.5, 0.8125, 0.5, 0.8125, 0.5, 0.8438, 0.5, 0.7188, 0.5, 0.7188, 1.0, 0.6875, 1.0, 0.6875, 0.5, 0.6875, 1.0, 0.6875, 1.0, 0.7188, 1.0, 0.7188, 1.0, 0.3595, 0.5, 0.3283, 0.5, 0.3283, 0.5, 0.3595, 0.5, 0.6875, 0.5, 0.6875, 1.0, 0.6562, 1.0, 0.6562, 0.5, 0.6562, 1.0, 0.6562, 1.0, 0.6875, 1.0, 0.6875, 1.0, 0.1562, 0.5, 0.1408, 0.5, 0.1408, 0.5, 0.1562, 0.5, 0.6562, 0.5, 0.6562, 1.0, 0.625, 1.0, 0.625, 0.5, 0.625, 1.0, 0.625, 1.0, 0.6562, 1.0, 0.6562, 1.0, 0.3283, 0.5, 0.2812, 0.5, 0.2812, 0.5, 0.3283, 0.5, 0.625, 0.5, 0.625, 1.0, 0.5938, 1.0, 0.5938, 0.5, 0.5938, 1.0, 0.5938, 1.0, 0.625, 1.0, 0.625, 1.0, 0.2658, 0.5, 0.2345, 0.5, 0.2345, 0.5, 0.2658, 0.5, 0.5938, 0.5, 0.5938, 1.0, 0.5625, 1.0, 0.5625, 0.5, 0.5625, 1.0, 0.5625, 1.0, 0.5938, 1.0, 0.5938, 1.0, 0.6562, 0.5, 0.625, 0.5, 0.625, 0.5, 0.6562, 0.5, 0.5625, 0.5, 0.5625, 1.0, 0.5313, 1.0, 0.5312, 0.5, 0.5312, 1.0, 0.5313, 1.0, 0.5625, 1.0, 0.5625, 1.0, 0.3908, 0.5, 0.3595, 0.5, 0.3595, 0.5, 0.3908, 0.5, 0.5312, 0.5, 0.5313, 1.0, 0.5, 1.0, 0.5, 0.5, 0.5, 1.0, 0.5, 1.0, 0.5313, 1.0, 0.5312, 1.0, 0.6875, 0.5, 0.6562, 0.5, 0.6562, 0.5, 0.6875, 0.5, 0.5, 0.5, 0.5, 1.0, 0.4688, 1.0, 0.4688, 0.5, 0.4687, 1.0, 0.4688, 1.0, 0.5, 1.0, 0.5, 1.0, 0.4533, 0.5, 0.4062, 0.5, 0.4062, 0.5, 0.4533, 0.5, 0.4688, 0.5, 0.4688, 1.0, 0.4375, 1.0, 0.4375, 0.5, 0.4375, 1.0, 0.4375, 1.0, 0.4688, 1.0, 0.4687, 1.0, 0.7345, 0.5, 0.6875, 0.5, 0.6875, 0.5, 0.7345, 0.5, 0.4375, 0.5, 0.4375, 1.0, 0.4062, 1.0, 0.4062, 0.5, 0.4062, 1.0, 0.4062, 1.0, 0.4375, 1.0, 0.4375, 1.0, 0.5, 0.5, 0.4688, 0.5, 0.4688, 0.5, 0.5, 0.5, 0.4062, 0.5, 0.4062, 1.0, 0.375, 1.0, 0.375, 0.5, 0.375, 1.0, 0.375, 1.0, 0.4062, 1.0, 0.4062, 1.0, 0.03125, 0.5, 0.01576, 0.5, 0.01576, 0.5, 0.03125, 0.5, 0.375, 0.5, 0.375, 1.0, 0.3438, 1.0, 0.3438, 0.5, 0.3438, 1.0, 0.3438, 1.0, 0.375, 1.0, 0.375, 1.0, 0.797, 0.5, 0.75, 0.5, 0.75, 0.5, 0.797, 0.5, 0.3438, 0.5, 0.3438, 1.0, 0.3125, 1.0, 0.3125, 0.5, 0.3125, 1.0, 0.3125, 1.0, 0.3438, 1.0, 0.3438, 1.0, 0.547, 0.5, 0.5, 0.5, 0.5, 0.5, 0.547, 0.5, 0.3125, 0.5, 0.3125, 1.0, 0.2812, 1.0, 0.2812, 0.5, 0.2813, 1.0, 0.2812, 1.0, 0.3125, 1.0, 0.3125, 1.0, 0.625, 0.5, 0.6095, 0.5, 0.6095, 0.5, 0.625, 0.5, 0.2812, 0.5, 0.2812, 1.0, 0.25, 1.0, 0.25, 0.5, 0.25, 1.0, 0.25, 1.0, 0.2812, 1.0, 0.2813, 1.0, 0.9375, 0.5, 0.922, 0.5, 0.922, 0.5, 0.9375, 0.5, 0.25, 0.5, 0.25, 1.0, 0.2188, 1.0, 0.2188, 0.5, 0.2188, 1.0, 0.2188, 1.0, 0.25, 1.0, 0.25, 1.0, 0.75, 0.5, 0.7345, 0.5, 0.7345, 0.5, 0.75, 0.5, 0.2188, 0.5, 0.2188, 1.0, 0.1875, 1.0, 0.1875, 0.5, 0.1875, 1.0, 0.1875, 1.0, 0.2188, 1.0, 0.2188, 1.0, 0.2812, 0.5, 0.2658, 0.5, 0.2658, 0.5, 0.2812, 0.5, 0.1875, 0.5, 0.1875, 1.0, 0.1562, 1.0, 0.1562, 0.5, 0.1562, 1.0, 0.1562, 1.0, 0.1875, 1.0, 0.1875, 1.0, 0.922, 0.5, 0.875, 0.5, 0.875, 0.5, 0.922, 0.5, 0.1562, 0.5, 0.1562, 1.0, 0.125, 1.0, 0.125, 0.5, 0.125, 1.0, 0.125, 1.0, 0.1562, 1.0, 0.1562, 1.0, 0.875, 0.5, 0.8438, 0.5, 0.8438, 0.5, 0.875, 0.5, 0.125, 0.5, 0.125, 1.0, 0.09375, 1.0, 0.09375, 0.5, 0.09375, 1.0, 0.09375, 1.0, 0.125, 1.0, 0.125, 1.0, 0.4062, 0.5, 0.3908, 0.5, 0.3908, 0.5, 0.4062, 0.5, 0.09375, 0.5, 0.09375, 1.0, 0.0625, 1.0, 0.0625, 0.5, 0.0625, 1.0, 0.0625, 1.0, 0.09375, 1.0, 0.09375, 1.0, 0.9688, 0.5, 0.9375, 0.5, 0.9375, 0.5, 0.9688, 0.5, 0.0625, 0.5, 0.0625, 1.0, 0.03125, 1.0, 0.03125, 0.5, 0.03125, 1.0, 0.03125, 1.0, 0.0625, 1.0, 0.0625, 1.0, 0.1875, 0.5, 0.1562, 0.5, 0.1562, 0.5, 0.1875, 0.5, 0.03125, 0.5, 0.03125, 1.0, 0.0, 1.0, 0.0, 0.5, 0.0, 1.0, 0.0, 1.0, 0.03125, 1.0, 0.03125, 1.0, 0.4688, 0.5, 0.4533, 0.5, 0.4533, 0.5, 0.4688, 0.5, 0.9688, 0.5, 1.0, 0.5, 1.0, 0.5, 0.9688, 0.5, 0.9375, 0.5, 0.9688, 0.5, 0.9688, 0.5, 0.9375, 0.5, 0.875, 0.5, 0.922, 0.5, 0.9062, 0.5, 0.875, 0.5, 0.922, 0.5, 0.9375, 0.5, 0.9375, 0.5, 0.9062, 0.5, 0.75, 0.5, 0.797, 0.5, 0.7812, 0.5, 0.75, 0.5, 0.6875, 0.5, 0.7345, 0.5, 0.7188, 0.5, 0.6875, 0.5, 0.6562, 0.5, 0.6875, 0.5, 0.6875, 0.5, 0.6562, 0.5, 0.625, 0.5, 0.6562, 0.5, 0.6562, 0.5, 0.625, 0.5, 0.2812, 0.5, 0.3283, 0.5, 0.3125, 0.5, 0.2812, 0.5, 0.3283, 0.5, 0.3595, 0.5, 0.3438, 0.5, 0.3125, 0.5, 0.1875, 0.5, 0.2345, 0.5, 0.2188, 0.5, 0.1875, 0.5, 0.0625, 0.5, 0.1095, 0.5, 0.09375, 0.5, 0.0625, 0.5, 0.1095, 0.5, 0.1408, 0.5, 0.125, 0.5, 0.09375, 0.5, 0.03125, 0.5, 0.0625, 0.5, 0.0625, 0.5, 0.03125, 0.5, 0.1562, 0.5, 0.1875, 0.5, 0.1875, 0.5, 0.1562, 0.5, 0.8438, 0.5, 0.875, 0.5, 0.875, 0.5, 0.8438, 0.5, 0.7345, 0.5, 0.75, 0.5, 0.75, 0.5, 0.7188, 0.5, 0.5, 0.5, 0.547, 0.5, 0.5312, 0.5, 0.5, 0.5, 0.4688, 0.5, 0.5, 0.5, 0.5, 0.5, 0.4688, 0.5, 0.4062, 0.5, 0.4533, 0.5, 0.4375, 0.5, 0.4062, 0.5, 0.3595, 0.5, 0.3908, 0.5, 0.375, 0.5, 0.3438, 0.5, 0.2345, 0.5, 0.2658, 0.5, 0.25, 0.5, 0.2188, 0.5, 0.1408, 0.5, 0.1562, 0.5, 0.1562, 0.5, 0.125, 0.5, 0.8125, 0.5, 0.8438, 0.5, 0.8438, 0.5, 0.8125, 0.5, 0.797, 0.5, 0.8125, 0.5, 0.8125, 0.5, 0.7812, 0.5, 0.5625, 0.5, 0.6095, 0.5, 0.5938, 0.5, 0.5625, 0.5, 0.547, 0.5, 0.5625, 0.5, 0.5625, 0.5, 0.5312, 0.5, 0.4533, 0.5, 0.4688, 0.5, 0.4688, 0.5, 0.4375, 0.5, 0.3908, 0.5, 0.4062, 0.5, 0.4062, 0.5, 0.375, 0.5, 0.2658, 0.5, 0.2812, 0.5, 0.2812, 0.5, 0.25, 0.5, 0.6095, 0.5, 0.625, 0.5, 0.625, 0.5, 0.5938, 0.5, 0.01576, 0.5, 0.03125, 0.5, 0.03125, 0.5, 0.0, 0.5, 0.8438, 0.5, 0.8438, 0.5, 0.8125, 0.5, 0.875, 0.5, 0.875, 0.5, 0.8438, 0.5, 0.9062, 0.5, 0.922, 0.5, 0.875, 0.5, 0.9375, 0.5, 0.9375, 0.5, 0.922, 0.5, 0.9688, 0.5, 0.9688, 0.5, 0.9375, 0.5, 1.0, 0.5, 1.0, 0.5, 0.9688, 0.5, 0.8125, 0.5, 0.8125, 0.5, 0.797, 0.5, 0.7812, 0.5, 0.797, 0.5, 0.75, 0.5, 0.75, 0.5, 0.75, 0.5, 0.7345, 0.5, 0.7188, 0.5, 0.7345, 0.5, 0.6875, 0.5, 0.6875, 0.5, 0.6875, 0.5, 0.6562, 0.5, 0.6562, 0.5, 0.6562, 0.5, 0.625, 0.5, 0.625, 0.5, 0.625, 0.5, 0.6095, 0.5, 0.5938, 0.5, 0.6095, 0.5, 0.5625, 0.5, 0.5625, 0.5, 0.5625, 0.5, 0.547, 0.5, 0.5312, 0.5, 0.547, 0.5, 0.5, 0.5, 0.5, 0.5, 0.5, 0.5, 0.4688, 0.5, 0.4688, 0.5, 0.4688, 0.5, 0.4533, 0.5, 0.4375, 0.5, 0.4533, 0.5, 0.4062, 0.5, 0.4062, 0.5, 0.4062, 0.5, 0.3908, 0.5, 0.375, 0.5, 0.3908, 0.5, 0.3595, 0.5, 0.3438, 0.5, 0.3595, 0.5, 0.3283, 0.5, 0.3125, 0.5, 0.3283, 0.5, 0.2812, 0.5, 0.2812, 0.5, 0.2812, 0.5, 0.2658, 0.5, 0.25, 0.5, 0.2658, 0.5, 0.2345, 0.5, 0.2188, 0.5, 0.2345, 0.5, 0.1875, 0.5, 0.1875, 0.5, 0.1875, 0.5, 0.1562, 0.5, 0.1562, 0.5, 0.1562, 0.5, 0.1408, 0.5, 0.125, 0.5, 0.1408, 0.5, 0.1095, 0.5, 0.09375, 0.5, 0.1095, 0.5, 0.0625, 0.5, 0.0625, 0.5, 0.0625, 0.5, 0.03125, 0.5, 0.03125, 0.5, 0.03125, 0.5, 0.01576, 0.5])
me_cylinder_001.materials.append(mat_material_001)
me_cylinder_001.materials.append(mat_material_002)
me_cylinder_001.use_remesh_fix_poles = True
me_cylinder_001.use_remesh_preserve_attributes = False
me_cylinder_001.use_mirror_vertex_groups = False
me_cylinder_001.update()

# ---- objects
ob_light = bpy.data.objects.new('Light', light_light)
ob_camera = bpy.data.objects.new('Camera', cam_camera)
ob_cylinder = bpy.data.objects.new('Cylinder', me_cylinder_001)

# ---- transforms, parenting, visibility, modifiers, constraints
ob_light.location = (4.076, 1.005, 5.904)
ob_light.rotation_euler = (0.6503, 0.05522, 1.866)
ob_light.lock_rotations_4d = False
ob_light.empty_display_type = 'ARROWS'
ob_light.color = (0.0, 0.0, 0.0, 0.0)
ob_light.lineart.crease_threshold = 0.0
ob_camera.location = (7.359, -6.926, 4.958)
ob_camera.rotation_euler = (1.109, 0.0, 0.8149)
ob_camera.lock_rotations_4d = False
ob_camera.empty_display_type = 'ARROWS'
ob_camera.color = (0.0, 0.0, 0.0, 0.0)
ob_camera.display_type = 'WIRE'
ob_camera.lineart.crease_threshold = 0.0
ob_cylinder.location = (0.0, 0.0, 0.0)
ob_cylinder.rotation_euler = (-0.5912, -0.1814, -0.1524)
ob_cylinder.scale = (0.3412, 0.3412, 1.0)
ob_cylinder.lineart.crease_threshold = 0.0

# ---- collection membership
col_collection.objects.link(ob_light)
col_collection.objects.link(ob_camera)
col_collection.objects.link(ob_cylinder)

# ---- scene / render settings (as saved in the file)
scene.camera = ob_camera
scene.frame_start = 1; scene.frame_end = 250; scene.frame_set(1)
scene.render.engine = 'BLENDER_EEVEE_NEXT'
scene.cycles.use_denoising = False
scene.cycles.samples = 128
scene.cycles.sampling_pattern = 'TABULATED_SOBOL'
scene.cycles.use_adaptive_sampling = False
scene.cycles.use_light_tree = False
scene.view_settings.view_transform = 'Filmic'
bpy.context.view_layer.update()
